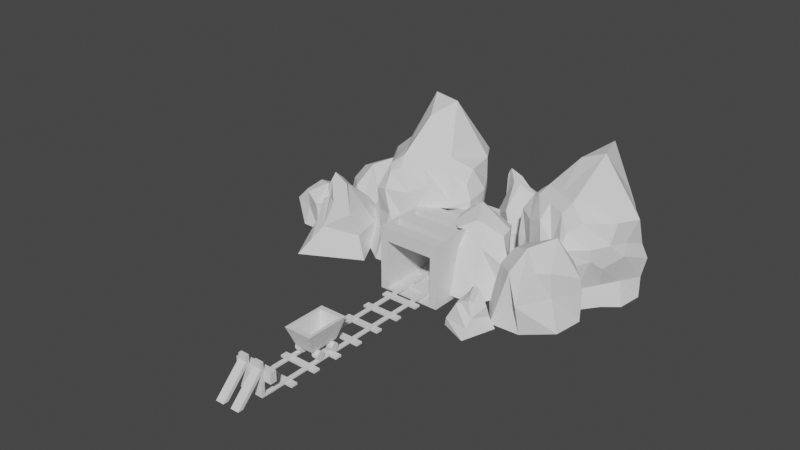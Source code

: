 # Source: Mine.blend  (saved by Blender 2.82.7; exported with 4.5.12 LTS)
import bpy
from mathutils import Matrix  # noqa: F401  (used for matrix-valued properties, if any)

bpy.ops.wm.read_factory_settings(use_empty=True)
scene = bpy.context.scene
scene.name = 'Scene'

# ---- collections
col_collection = bpy.data.collections.new('Collection'); scene.collection.children.link(col_collection)

# ---- world
world_world = bpy.data.worlds.new('World'); scene.world = world_world
world_world.use_nodes = True; world_world.node_tree.nodes.clear()
_N = world_world.node_tree.nodes; _L = world_world.node_tree.links
n0 = _N.new('ShaderNodeOutputWorld'); n0.name = 'World Output'; n0.location = (300, 300)
n1 = _N.new('ShaderNodeBackground'); n1.name = 'Background'; n1.location = (10, 300)
n1.inputs[0].default_value = (0.05088, 0.05088, 0.05088, 1.0)
_L.new(n1.outputs[0], n0.inputs[0])
n0.is_active_output = True
world_world.color = (0.05088, 0.05088, 0.05088)
world_world.use_sun_shadow = False
world_world.sun_shadow_jitter_overblur = 0.0

# ---- meshes
me_cube_001 = bpy.data.meshes.new('Cube.001')
me_cube_001.from_pydata([(-1.809, -1.369, -1.017), (-0.5167, -0.9703, 0.4801), (-1.379, 1.438, -0.9827), (-0.8213, 0.6993, 1.235), (1.677, -1.582, -1.0), (0.9297, -1.246, 1.373), (2.486, 1.425, -0.9534), (1.48, 1.119, 1.264), (-0.05607, 0.07229, 2.304), (0.1022, -0.5279, 3.328), (0.337, -0.00181, 2.851), (-0.07046, -0.5999, 2.944), (-0.4758, 0.5468, 1.422), (-0.008841, -0.712, 1.779), (0.665, 0.2753, 2.341), (0.6753, -0.6762, 2.798), (-0.3431, -0.4969, 2.47), (-0.2588, -0.3202, 1.794), (-1.163, -1.17, -0.2683), (-1.33, 1.36, -0.2565), (1.827, 1.661, 0.4611), (1.34, -1.174, 0.1784), (0.6712, -0.2946, 2.615), (1.299, 0.08389, 1.419), (1.76, 0.2069, -0.983), (1.907, 0.2281, 0.3482), (0.6016, 2.136, 0.436), (0.4974, 2.956, -0.9749), (0.2296, 0.3789, 1.99), (0.1408, 0.03517, 2.578), (0.6427, 0.8185, 1.877)], [], [(18, 1, 3, 19), (19, 3, 30, 26), (20, 7, 23, 25), (21, 5, 1, 18), (2, 27, 6, 24, 4, 0), (7, 30, 3, 1, 5, 23), (15, 5, 1, 13), (13, 1, 3, 12, 17), (9, 11, 16, 8), (9, 8, 29, 10), (12, 3, 30, 28), (10, 14, 22, 15, 9), (7, 23, 22, 14), (8, 12, 28, 29), (16, 17, 12, 8), (9, 15, 13, 11), (11, 13, 17, 16), (4, 21, 18, 0), (6, 20, 25, 24), (2, 19, 26, 27), (0, 18, 19, 2), (24, 25, 21, 4), (22, 23, 5, 15), (25, 23, 5, 21), (29, 28, 14, 10), (28, 30, 7, 14), (26, 30, 7, 20), (27, 26, 20, 6)])
_uv = me_cube_001.uv_layers.new(name='UVMap')
_uv.uv.foreach_set('vector', [0.5, 0.0, 0.625, 0.0, 0.625, 0.25, 0.5, 0.25, 0.5, 0.25, 0.625, 0.25, 0.625, 0.3918, 0.5, 0.3796, 0.5, 0.5, 0.625, 0.5, 0.625, 0.625, 0.5, 0.6358, 0.5, 0.75, 0.625, 0.75, 0.625, 1.0, 0.5, 1.0, 0.125, 0.5, 0.2464, 0.5, 0.375, 0.5, 0.375, 0.6221, 0.375, 0.75, 0.125, 0.75, 0.625, 0.5, 0.7332, 0.5, 0.875, 0.5, 0.875, 0.75, 0.625, 0.75, 0.625, 0.625, 0.2018, 0.1969, 0.1378, 0.2387, 0.02707, 0.1624, 0.1009, 0.123, 0.6877, 0.4074, 0.7599, 0.4327, 0.7765, 0.3888, 0.717, 0.3547, 0.717, 0.3547, 0.2239, 0.4208, 0.04183, 0.4356, 0.01969, 0.374, 0.08121, 0.2781, 0.3345, 0.02641, 0.3073, 0.09715, 0.1917, 0.07947, 0.1699, 0.02097, 0.8391, 0.2092, 0.8736, 0.1403, 0.987, 0.08186, 0.9561, 0.2186, 0.2018, 0.2953, 0.3125, 0.25, 0.3125, 0.3249, 0.3125, 0.375, 0.2018, 0.2953, 0.7311, 0.1783, 0.7311, 0.3033, 0.6523, 0.237, 0.6523, 0.1621, 0.07246, 0.8608, 0.09106, 0.9484, 0.1595, 0.9386, 0.1135, 0.8259, 0.8564, 0.1009, 0.7505, 0.155, 0.6989, 0.06152, 0.7579, 0.04429, 0.3257, 0.8831, 0.1981, 0.8527, 0.1471, 0.7879, 0.2506, 0.7888, 0.8391, 0.9031, 0.6915, 0.9499, 0.6226, 0.9179, 0.7604, 0.8416, 0.375, 0.75, 0.5, 0.75, 0.5, 1.0, 0.375, 1.0, 0.375, 0.5, 0.5, 0.5, 0.5, 0.6358, 0.375, 0.6221, 0.375, 0.25, 0.5, 0.25, 0.5, 0.3796, 0.375, 0.3714, 0.375, 0.0, 0.5, 0.0, 0.5, 0.25, 0.375, 0.25, 0.375, 0.6221, 0.5, 0.6358, 0.5, 0.75, 0.375, 0.75, 0.02734, 0.5631, 0.1061, 0.5754, 0.1061, 0.7004, 0.02734, 0.6133, 0.5, 0.6358, 0.625, 0.625, 0.625, 0.75, 0.5, 0.75, 0.7628, 0.3224, 0.9339, 0.3859, 0.94, 0.2918, 0.8022, 0.2461, 0.8427, 0.811, 0.9099, 0.908, 0.9782, 0.7648, 0.9219, 0.7842, 0.5, 0.3796, 0.625, 0.3918, 0.625, 0.5, 0.5, 0.5, 0.375, 0.3714, 0.5, 0.3796, 0.5, 0.5, 0.375, 0.5])
me_cube_001.use_remesh_fix_poles = True
me_cube_001.use_remesh_preserve_attributes = False
me_cube_001.use_mirror_vertex_groups = False
me_cube_001.update()
me_cube_003 = bpy.data.meshes.new('Cube.003')
me_cube_003.from_pydata([(0.3884, -0.1798, 0.3022), (-1.026, -1.013, -1.041), (-0.7496, -0.684, 0.8996), (-1.0, 1.0, -1.0), (-0.7514, 0.9543, 0.7445), (0.8941, -0.8046, 0.792), (1.0, 1.0, -1.0), (1.087, 0.8132, 0.6915), (-0.1537, 1.379, -1.095), (0.0, 1.0, 1.0), (-0.02127, -0.6904, 1.044), (-0.7127, -1.015, 0.07731), (-0.7653, 0.8935, 3.97e-08), (1.071, 1.071, -0.03545), (-0.02688, 1.147, -0.1659), (-1.255, 0.05453, -1.011), (-0.733, 0.1276, 0.9779), (1.131, 0.006854, -0.9535), (1.245, 0.1623, 1.016), (0.02446, -0.06154, 1.987), (0.0, 0.0, -1.0), (1.217, -0.09513, 0.01136), (-1.099, -0.03927, -1.116e-07), (-0.7992, 0.6739, 0.9091), (1.171, 0.485, -1.039), (-1.08, 0.5185, 0.0102), (-1.206, 0.4503, -0.9609), (1.245, 0.6623, 1.016), (0.0629, 0.6731, 2.259), (0.0, 0.5, -1.0), (1.244, 0.3898, 0.2206), (-1.248, -0.4714, -1.065), (1.0, -0.5, 1.0), (0.01618, -0.4814, 1.242), (0.0, -0.5, -1.0), (1.232, -0.3967, 0.246), (-0.7675, -0.4788, 1.015), (1.115, -0.4772, -0.9197), (-1.01, -0.5798, -0.05243), (-0.8746, 0.9246, -0.6627), (1.0, 1.0, -0.5), (0.05037, 1.165, -0.5629), (-0.8767, -0.9587, -0.4539), (-1.254, 0.1041, -0.453), (1.0, 0.0, -0.5), (1.0, 0.5, -0.5), (-1.122, 0.4695, -0.2491), (-1.0, -0.5, -0.5), (1.0, -0.5, -0.5), (-0.8364, -0.8803, 0.5875), (-0.8303, 0.9702, 0.3927), (1.088, 0.891, 0.3435), (1.0, -1.0, 0.5), (0.1086, -0.9779, 0.7614), (-0.03273, 1.078, 0.4207), (1.262, 0.01016, 0.5399), (-0.9743, -0.08377, 0.4414), (1.194, 0.4288, 0.5092), (-0.946, 0.5562, 0.294), (-1.035, -0.6609, 0.5008), (1.25, -0.4314, 0.5214), (-0.4639, 1.197, -1.033), (-0.5038, -0.6904, 1.044), (-0.4825, 1.0, 1.0), (-0.4648, -1.133, -1.146), (-0.4798, 1.095, 1.023e-07), (-0.4792, -0.9673, 0.04622), (-0.4825, 0.0, -1.0), (-0.4663, 0.01862, 1.242), (-0.4663, 0.5186, 1.242), (-0.4825, 0.5, -1.0), (-0.4825, -0.5, -1.0), (-0.4663, -0.4814, 1.242), (-0.5328, -1.077, -0.4386), (-0.5091, 1.18, -0.5), (-0.3586, 1.166, 0.3103), (-0.3123, -0.9829, 0.5826), (0.5, 1.0, 1.0), (0.405, 1.254, -1.092), (0.4787, -0.6904, 1.044), (0.4435, 1.148, 0.1314), (0.5629, 0.1731, 2.259), (0.5, 0.0, -1.0), (0.5, 0.5, -1.0), (0.4596, 0.812, 1.378), (0.5162, -0.4814, 1.242), (0.5481, 1.115, -0.4889), (0.5503, -0.9233, 0.4381), (0.3912, 1.162, 0.522), (1.0, -0.5473, -0.5), (0.8967, -0.4853, -0.9482), (0.5, -0.2469, -1.0), (1.088, -0.6003, -0.9386), (0.3884, -0.1798, -1.0), (1.141, -0.6323, 0.15), (1.141, -0.6323, 0.3022), (0.5004, -1.031, 0.3022), (1.0, -1.0, 0.3022), (-0.1269, -1.037, 0.3022), (-0.1486, -1.074, -0.1079), (0.05247, -1.047, 0.3022), (-0.2118, -1.179, -0.4486), (0.196, -0.5, -1.0), (0.02657, -0.782, -1.033), (-0.2034, -1.165, -1.115)], [], [(58, 23, 4, 50), (88, 77, 7, 51), (60, 32, 5, 52), (76, 62, 2, 49), (72, 36, 2, 62), (85, 33, 10, 79), (71, 34, 103, 104, 64), (87, 79, 10, 53), (75, 63, 9, 54), (74, 65, 14, 41), (73, 66, 11, 42), (48, 35, 94, 89), (86, 80, 13, 40), (46, 25, 12, 39), (47, 38, 22, 43), (45, 30, 21, 44), (70, 29, 20, 67), (84, 28, 19, 81), (69, 23, 16, 68), (83, 24, 17, 82), (57, 27, 18, 55), (59, 36, 16, 56), (51, 7, 27, 57), (78, 6, 24, 83), (63, 4, 23, 69), (77, 9, 28, 84), (61, 8, 29, 70), (40, 13, 30, 45), (43, 22, 25, 46), (56, 16, 23, 58), (49, 2, 36, 59), (42, 11, 38, 47), (44, 21, 35, 48), (67, 20, 34, 71), (81, 19, 33, 85), (68, 16, 36, 72), (82, 17, 37, 90, 91), (55, 18, 32, 60), (17, 44, 48, 37), (1, 42, 47, 31), (15, 43, 46, 26), (6, 40, 45, 24), (24, 45, 44, 17), (31, 47, 43, 15), (26, 46, 39, 3), (78, 86, 40, 6), (37, 48, 89, 92), (64, 73, 42, 1), (61, 74, 41, 8), (21, 55, 60, 35), (11, 49, 59, 38), (22, 56, 58, 25), (13, 51, 57, 30), (38, 59, 56, 22), (30, 57, 55, 21), (65, 75, 54, 14), (66, 76, 49, 11), (35, 60, 52, 97, 95, 94), (80, 88, 51, 13), (25, 58, 50, 12), (12, 50, 75, 65), (3, 39, 74, 61), (19, 68, 72, 33), (15, 67, 71, 31), (3, 61, 70, 26), (9, 63, 69, 28), (28, 69, 68, 19), (26, 70, 67, 15), (39, 12, 65, 74), (50, 4, 63, 75), (31, 71, 64, 1), (33, 72, 62, 10), (53, 10, 62, 76), (14, 54, 88, 80), (8, 41, 86, 78), (20, 82, 91, 93, 102, 34), (18, 81, 85, 32), (7, 77, 84, 27), (8, 78, 83, 29), (29, 83, 82, 20), (27, 84, 81, 18), (41, 14, 80, 86), (52, 5, 79, 87), (32, 85, 79, 5), (34, 102, 103), (54, 9, 77, 88), (100, 96, 87, 53), (98, 0, 95, 97, 96, 100), (92, 90, 37), (101, 99, 66, 73), (104, 101, 73, 64), (96, 97, 52, 87), (93, 0, 98, 99, 101, 104, 103, 102), (99, 98, 100, 53, 76, 66), (95, 0, 93, 91, 90, 92, 89, 94)])
_uv = me_cube_003.uv_layers.new(name='UVMap')
_uv.uv.foreach_set('vector', [0.5625, 0.1875, 0.625, 0.1875, 0.625, 0.25, 0.5625, 0.25, 0.5625, 0.4375, 0.625, 0.4375, 0.625, 0.5, 0.5625, 0.5, 0.5625, 0.6875, 0.625, 0.6875, 0.625, 0.75, 0.5625, 0.75, 0.5625, 0.9353, 0.625, 0.9353, 0.625, 1.0, 0.5625, 1.0, 0.8103, 0.6875, 0.875, 0.6875, 0.875, 0.75, 0.8103, 0.75, 0.6875, 0.6875, 0.75, 0.6875, 0.75, 0.75, 0.6875, 0.75, 0.1897, 0.6875, 0.25, 0.6875, 0.25, 0.7128, 0.2194, 0.75, 0.1897, 0.75, 0.5625, 0.8125, 0.625, 0.8125, 0.625, 0.875, 0.5625, 0.875, 0.5625, 0.3147, 0.625, 0.3147, 0.625, 0.375, 0.5625, 0.375, 0.4375, 0.3147, 0.5, 0.3147, 0.5, 0.375, 0.4375, 0.375, 0.4375, 0.9353, 0.5, 0.9353, 0.5, 1.0, 0.4375, 1.0, 0.4375, 0.6875, 0.5, 0.6875, 0.5, 0.7119, 0.4375, 0.6934, 0.4375, 0.4375, 0.5, 0.4375, 0.5, 0.5, 0.4375, 0.5, 0.4375, 0.1875, 0.5, 0.1875, 0.5, 0.25, 0.4375, 0.25, 0.4375, 0.0625, 0.5, 0.0625, 0.5, 0.125, 0.4375, 0.125, 0.4375, 0.5625, 0.5, 0.5625, 0.5, 0.625, 0.4375, 0.625, 0.1897, 0.5625, 0.25, 0.5625, 0.25, 0.625, 0.1897, 0.625, 0.6875, 0.5625, 0.75, 0.5625, 0.75, 0.625, 0.6875, 0.625, 0.8103, 0.5625, 0.875, 0.5625, 0.875, 0.625, 0.8103, 0.625, 0.3125, 0.5625, 0.375, 0.5625, 0.375, 0.625, 0.3125, 0.625, 0.5625, 0.5625, 0.625, 0.5625, 0.625, 0.625, 0.5625, 0.625, 0.5625, 0.0625, 0.625, 0.0625, 0.625, 0.125, 0.5625, 0.125, 0.5625, 0.5, 0.625, 0.5, 0.625, 0.5625, 0.5625, 0.5625, 0.3125, 0.5, 0.375, 0.5, 0.375, 0.5625, 0.3125, 0.5625, 0.8103, 0.5, 0.875, 0.5, 0.875, 0.5625, 0.8103, 0.5625, 0.6875, 0.5, 0.75, 0.5, 0.75, 0.5625, 0.6875, 0.5625, 0.1897, 0.5, 0.25, 0.5, 0.25, 0.5625, 0.1897, 0.5625, 0.4375, 0.5, 0.5, 0.5, 0.5, 0.5625, 0.4375, 0.5625, 0.4375, 0.125, 0.5, 0.125, 0.5, 0.1875, 0.4375, 0.1875, 0.5625, 0.125, 0.625, 0.125, 0.625, 0.1875, 0.5625, 0.1875, 0.5625, 0.0, 0.625, 0.0, 0.625, 0.0625, 0.5625, 0.0625, 0.4375, 0.0, 0.5, 0.0, 0.5, 0.0625, 0.4375, 0.0625, 0.4375, 0.625, 0.5, 0.625, 0.5, 0.6875, 0.4375, 0.6875, 0.1897, 0.625, 0.25, 0.625, 0.25, 0.6875, 0.1897, 0.6875, 0.6875, 0.625, 0.75, 0.625, 0.75, 0.6875, 0.6875, 0.6875, 0.8103, 0.625, 0.875, 0.625, 0.875, 0.6875, 0.8103, 0.6875, 0.3125, 0.625, 0.375, 0.625, 0.375, 0.6875, 0.3528, 0.6875, 0.3125, 0.6559, 0.5625, 0.625, 0.625, 0.625, 0.625, 0.6875, 0.5625, 0.6875, 0.375, 0.625, 0.4375, 0.625, 0.4375, 0.6875, 0.375, 0.6875, 0.375, 0.0, 0.4375, 0.0, 0.4375, 0.0625, 0.375, 0.0625, 0.375, 0.125, 0.4375, 0.125, 0.4375, 0.1875, 0.375, 0.1875, 0.375, 0.5, 0.4375, 0.5, 0.4375, 0.5625, 0.375, 0.5625, 0.375, 0.5625, 0.4375, 0.5625, 0.4375, 0.625, 0.375, 0.625, 0.375, 0.0625, 0.4375, 0.0625, 0.4375, 0.125, 0.375, 0.125, 0.375, 0.1875, 0.4375, 0.1875, 0.4375, 0.25, 0.375, 0.25, 0.375, 0.4375, 0.4375, 0.4375, 0.4375, 0.5, 0.375, 0.5, 0.375, 0.6875, 0.4375, 0.6875, 0.4375, 0.6934, 0.375, 0.7022, 0.375, 0.9353, 0.4375, 0.9353, 0.4375, 1.0, 0.375, 1.0, 0.375, 0.3147, 0.4375, 0.3147, 0.4375, 0.375, 0.375, 0.375, 0.5, 0.625, 0.5625, 0.625, 0.5625, 0.6875, 0.5, 0.6875, 0.5, 0.0, 0.5625, 0.0, 0.5625, 0.0625, 0.5, 0.0625, 0.5, 0.125, 0.5625, 0.125, 0.5625, 0.1875, 0.5, 0.1875, 0.5, 0.5, 0.5625, 0.5, 0.5625, 0.5625, 0.5, 0.5625, 0.5, 0.0625, 0.5625, 0.0625, 0.5625, 0.125, 0.5, 0.125, 0.5, 0.5625, 0.5625, 0.5625, 0.5625, 0.625, 0.5, 0.625, 0.5, 0.3147, 0.5625, 0.3147, 0.5625, 0.375, 0.5, 0.375, 0.5, 0.9353, 0.5625, 0.9353, 0.5625, 1.0, 0.5, 1.0, 0.5, 0.6875, 0.5625, 0.6875, 0.5625, 0.75, 0.5378, 0.75, 0.5252, 0.7113, 0.5, 0.7119, 0.5, 0.4375, 0.5625, 0.4375, 0.5625, 0.5, 0.5, 0.5, 0.5, 0.1875, 0.5625, 0.1875, 0.5625, 0.25, 0.5, 0.25, 0.5, 0.25, 0.5625, 0.25, 0.5625, 0.3147, 0.5, 0.3147, 0.375, 0.25, 0.4375, 0.25, 0.4375, 0.3147, 0.375, 0.3147, 0.75, 0.625, 0.8103, 0.625, 0.8103, 0.6875, 0.75, 0.6875, 0.125, 0.625, 0.1897, 0.625, 0.1897, 0.6875, 0.125, 0.6875, 0.125, 0.5, 0.1897, 0.5, 0.1897, 0.5625, 0.125, 0.5625, 0.75, 0.5, 0.8103, 0.5, 0.8103, 0.5625, 0.75, 0.5625, 0.75, 0.5625, 0.8103, 0.5625, 0.8103, 0.625, 0.75, 0.625, 0.125, 0.5625, 0.1897, 0.5625, 0.1897, 0.625, 0.125, 0.625, 0.4375, 0.25, 0.5, 0.25, 0.5, 0.3147, 0.4375, 0.3147, 0.5625, 0.25, 0.625, 0.25, 0.625, 0.3147, 0.5625, 0.3147, 0.125, 0.6875, 0.1897, 0.6875, 0.1897, 0.75, 0.125, 0.75, 0.75, 0.6875, 0.8103, 0.6875, 0.8103, 0.75, 0.75, 0.75, 0.5625, 0.875, 0.625, 0.875, 0.625, 0.9353, 0.5625, 0.9353, 0.5, 0.375, 0.5625, 0.375, 0.5625, 0.4375, 0.5, 0.4375, 0.375, 0.375, 0.4375, 0.375, 0.4375, 0.4375, 0.375, 0.4375, 0.25, 0.625, 0.3125, 0.625, 0.3125, 0.6559, 0.2986, 0.6475, 0.2745, 0.6875, 0.25, 0.6875, 0.625, 0.625, 0.6875, 0.625, 0.6875, 0.6875, 0.625, 0.6875, 0.625, 0.5, 0.6875, 0.5, 0.6875, 0.5625, 0.625, 0.5625, 0.25, 0.5, 0.3125, 0.5, 0.3125, 0.5625, 0.25, 0.5625, 0.25, 0.5625, 0.3125, 0.5625, 0.3125, 0.625, 0.25, 0.625, 0.625, 0.5625, 0.6875, 0.5625, 0.6875, 0.625, 0.625, 0.625, 0.4375, 0.375, 0.5, 0.375, 0.5, 0.4375, 0.4375, 0.4375, 0.5625, 0.75, 0.625, 0.75, 0.625, 0.8125, 0.5625, 0.8125, 0.625, 0.6875, 0.6875, 0.6875, 0.6875, 0.75, 0.625, 0.75, 0.25, 0.6875, 0.2745, 0.6875, 0.25, 0.7128, 0.5625, 0.375, 0.625, 0.375, 0.625, 0.4375, 0.5625, 0.4375, 0.5318, 0.875, 0.5268, 0.8125, 0.5625, 0.8125, 0.5625, 0.875, 0.875, 0.6158, 0.875, 0.5, 0.7233, 0.5, 0.7115, 0.5449, 0.7827, 0.5778, 0.8476, 0.6061, 0.375, 0.7022, 0.3528, 0.6875, 0.375, 0.6875, 0.4375, 0.8981, 0.5, 0.8932, 0.5, 0.9353, 0.4375, 0.9353, 0.375, 0.9056, 0.4375, 0.8981, 0.4375, 0.9353, 0.375, 0.9353, 0.5268, 0.8125, 0.5378, 0.75, 0.5625, 0.75, 0.5625, 0.8125, 0.4001, 0.25, 0.625, 0.25, 0.625, 0.1342, 0.5542, 0.1293, 0.4953, 0.1151, 0.3803, 0.117, 0.3944, 0.1687, 0.4001, 0.2068, 0.5, 0.8932, 0.5316, 0.8989, 0.5318, 0.875, 0.5625, 0.875, 0.5625, 0.9353, 0.5, 0.9353, 0.625, 0.4017, 0.625, 0.25, 0.4001, 0.25, 0.4001, 0.2725, 0.4091, 0.3524, 0.4107, 0.391, 0.4865, 0.3732, 0.5987, 0.4017])
me_cube_003.use_remesh_fix_poles = True
me_cube_003.use_remesh_preserve_attributes = False
me_cube_003.use_mirror_vertex_groups = False
me_cube_003.update()
me_cube_012 = bpy.data.meshes.new('Cube.012')
me_cube_012.from_pydata([(-0.4624, 0.8148, 0.9865), (1.0, -1.0, -1.0), (0.8598, -0.5001, 0.8311), (1.0, 1.0, -1.0), (1.027, 0.9017, 0.5004), (0.126, -1.505, -1.012), (0.06096, -0.3587, 1.253), (1.37, 0.05193, -1.0), (1.028, -0.07733, 0.8563), (0.1074, 0.5801, 1.435), (1.0, 1.0, 0.0), (1.104, -1.23, 0.04432), (0.2222, -1.019, 0.6567), (1.0, 0.0, 0.0), (0.2378, 1.243, -0.9611), (0.6408, 1.001, 0.5615), (0.5965, 1.028, 0.5471), (0.6408, 1.001, -0.986), (0.5732, 1.042, -0.2172), (-0.4419, 0.8249, 0.9743), (0.1599, 0.8867, 0.9743), (0.4971, 0.762, 0.9743), (-0.469, 0.8171, 0.9743), (-0.536, 0.6082, 0.9743), (-0.6902, 0.04231, 0.9743), (-0.5532, -0.4098, 0.9743), (-0.2705, -0.5154, 0.9743), (0.04013, 0.001522, -1.0), (0.004794, -0.05727, -1.0), (-0.6547, -1.155, -1.004), (-0.4727, -0.8518, 0.5327)], [], [(13, 8, 2, 11), (12, 6, 25, 26, 30), (9, 24, 25, 6), (8, 9, 6, 2), (11, 2, 6, 12), (4, 16, 15, 21, 20, 9, 8), (10, 4, 8, 13), (3, 10, 13, 7), (1, 11, 12, 5), (5, 12, 30, 29), (7, 13, 11, 1), (22, 23, 0), (21, 26, 25, 24, 23, 22, 19, 20), (26, 21, 15, 17, 27, 28, 29, 30), (18, 16, 4, 10), (14, 18, 10, 3), (28, 27, 7, 1, 5), (19, 22, 0), (27, 17, 14, 3, 7), (20, 19, 0, 23, 24, 9), (29, 28, 5), (17, 15, 16, 18, 14)])
_uv = me_cube_012.uv_layers.new(name='UVMap')
_uv.uv.foreach_set('vector', [0.5, 0.625, 0.625, 0.625, 0.625, 0.75, 0.5, 0.75, 0.5, 0.875, 0.625, 0.875, 0.625, 0.9868, 0.5955, 0.9377, 0.5, 0.97, 0.75, 0.625, 0.8659, 0.625, 0.8618, 0.75, 0.75, 0.75, 0.625, 0.625, 0.75, 0.625, 0.75, 0.75, 0.625, 0.75, 0.5, 0.75, 0.625, 0.75, 0.625, 0.875, 0.5, 0.875, 0.625, 0.5, 0.6903, 0.5, 0.684, 0.5029, 0.7083, 0.5629, 0.75, 0.5569, 0.75, 0.625, 0.625, 0.625, 0.5, 0.5, 0.625, 0.5, 0.625, 0.625, 0.5, 0.625, 0.375, 0.5, 0.5, 0.5, 0.5, 0.625, 0.375, 0.625, 0.375, 0.75, 0.5, 0.75, 0.5, 0.875, 0.375, 0.875, 0.375, 0.875, 0.5, 0.875, 0.5, 0.97, 0.375, 0.9617, 0.375, 0.625, 0.5, 0.625, 0.5, 0.75, 0.375, 0.75, 0.6235, 0.25, 0.625, 0.2183, 0.625, 0.25, 0.625, 0.5217, 0.625, 0.6374, 0.6594, 0.6416, 0.7, 0.617, 0.7184, 0.5732, 0.7242, 0.5566, 0.722, 0.555, 0.6659, 0.5268, 0.625, 0.6374, 0.625, 0.5217, 0.5772, 0.5, 0.3979, 0.5, 0.3963, 0.5905, 0.3962, 0.5959, 0.3959, 0.6953, 0.5738, 0.6678, 0.5, 0.4501, 0.625, 0.4347, 0.625, 0.5, 0.5, 0.5, 0.375, 0.4104, 0.5, 0.4501, 0.5, 0.5, 0.375, 0.5, 0.25, 0.6298, 0.2537, 0.625, 0.375, 0.625, 0.375, 0.75, 0.25, 0.75, 0.625, 0.2539, 0.6235, 0.25, 0.625, 0.25, 0.2537, 0.625, 0.3304, 0.5128, 0.2854, 0.5, 0.375, 0.5, 0.375, 0.625, 0.75, 0.5569, 0.8711, 0.5, 0.875, 0.5, 0.875, 0.5317, 0.8659, 0.625, 0.75, 0.625, 0.1633, 0.75, 0.25, 0.6298, 0.25, 0.75, 0.3979, 0.5, 0.5772, 0.5, 0.5755, 0.494, 0.487, 0.4909, 0.4008, 0.4455])
me_cube_012.use_remesh_fix_poles = True
me_cube_012.use_remesh_preserve_attributes = False
me_cube_012.use_mirror_vertex_groups = False
me_cube_012.update()
me_cube_014 = bpy.data.meshes.new('Cube.014')
me_cube_014.from_pydata([(-1.026, -1.013, -1.041), (-0.7496, -0.684, 0.8996), (-1.0, 1.0, -1.0), (-0.7514, 0.9543, 0.7445), (1.0, -1.0, -1.0), (0.8941, -0.8046, 0.792), (1.0, 1.0, -1.0), (1.087, 0.8132, 0.6915), (-0.1537, 1.379, -1.095), (0.0, 1.0, 1.0), (0.06572, -1.198, -1.082), (-0.02127, -0.6904, 1.044), (-0.7127, -1.015, 0.07731), (-0.7653, 0.8935, 3.97e-08), (1.071, 1.071, -0.03545), (1.0, -1.0, 0.0), (-0.005849, -1.119, -0.1745), (-0.02688, 1.147, -0.1659), (-1.255, 0.05453, -1.011), (-0.733, 0.1276, 0.9779), (1.131, 0.006854, -0.9535), (1.245, 0.1623, 1.016), (0.02446, -0.06154, 1.987), (0.0, 0.0, -1.0), (1.217, -0.09513, 0.01136), (-1.099, -0.03927, -1.116e-07), (-0.7992, 0.6739, 0.9091), (1.171, 0.485, -1.039), (-1.08, 0.5185, 0.0102), (-1.206, 0.4503, -0.9609), (1.245, 0.6623, 1.016), (0.0629, 0.6731, 2.259), (0.0, 0.5, -1.0), (1.244, 0.3898, 0.2206), (-1.248, -0.4714, -1.065), (1.0, -0.5, 1.0), (0.01618, -0.4814, 1.242), (0.0, -0.5, -1.0), (1.232, -0.3967, 0.246), (-0.7675, -0.4788, 1.015), (1.115, -0.4772, -0.9197), (-1.01, -0.5798, -0.05243), (-0.8746, 0.9246, -0.6627), (1.0, 1.0, -0.5), (1.0, -1.0, -0.5), (-0.01227, -1.242, -0.4549), (0.05037, 1.165, -0.5629), (-0.8767, -0.9587, -0.4539), (-1.254, 0.1041, -0.453), (1.0, 0.0, -0.5), (1.0, 0.5, -0.5), (-1.122, 0.4695, -0.2491), (-1.0, -0.5, -0.5), (1.0, -0.5, -0.5), (-0.8364, -0.8803, 0.5875), (-0.8303, 0.9702, 0.3927), (1.088, 0.891, 0.3435), (1.0, -1.0, 0.5), (0.1086, -0.9779, 0.7614), (-0.03273, 1.078, 0.4207), (1.262, 0.01016, 0.5399), (-0.9743, -0.08377, 0.4414), (1.194, 0.4288, 0.5092), (-0.946, 0.5562, 0.294), (-1.035, -0.6609, 0.5008), (1.25, -0.4314, 0.5214), (-0.4639, 1.197, -1.033), (-0.5038, -0.6904, 1.044), (-0.4825, 1.0, 1.0), (-0.4648, -1.133, -1.146), (-0.4798, 1.095, 1.023e-07), (-0.4792, -0.9673, 0.04622), (-0.4825, 0.0, -1.0), (-0.4663, 0.01862, 1.242), (-0.4663, 0.5186, 1.242), (-0.4825, 0.5, -1.0), (-0.4825, -0.5, -1.0), (-0.4663, -0.4814, 1.242), (-0.5328, -1.077, -0.4386), (-0.5091, 1.18, -0.5), (-0.3586, 1.166, 0.3103), (-0.3123, -0.9829, 0.5826), (0.5, 1.0, 1.0), (0.6106, -1.244, -1.0), (0.405, 1.254, -1.092), (0.4787, -0.6904, 1.044), (0.4629, -1.112, 0.2001), (0.4435, 1.148, 0.1314), (0.5629, 0.1731, 2.259), (0.5, 0.0, -1.0), (0.5, 0.5, -1.0), (0.4596, 0.812, 1.378), (0.5162, -0.4814, 1.242), (0.5, -0.5, -1.0), (0.5481, 1.115, -0.4889), (0.4431, -1.143, -0.5316), (0.5503, -0.9233, 0.4381), (0.3912, 1.162, 0.522)], [], [(63, 26, 3, 55), (97, 82, 7, 56), (65, 35, 5, 57), (81, 67, 1, 54), (93, 40, 4, 83), (77, 39, 1, 67), (92, 36, 11, 85), (76, 37, 10, 69), (96, 85, 11, 58), (80, 68, 9, 59), (79, 70, 17, 46), (95, 86, 16, 45), (78, 71, 12, 47), (53, 38, 15, 44), (94, 87, 14, 43), (51, 28, 13, 42), (52, 41, 25, 48), (50, 33, 24, 49), (75, 32, 23, 72), (91, 31, 22, 88), (74, 26, 19, 73), (90, 27, 20, 89), (62, 30, 21, 60), (64, 39, 19, 61), (56, 7, 30, 62), (84, 6, 27, 90), (68, 3, 26, 74), (82, 9, 31, 91), (66, 8, 32, 75), (43, 14, 33, 50), (48, 25, 28, 51), (61, 19, 26, 63), (54, 1, 39, 64), (47, 12, 41, 52), (49, 24, 38, 53), (72, 23, 37, 76), (88, 22, 36, 92), (73, 19, 39, 77), (89, 20, 40, 93), (60, 21, 35, 65), (20, 49, 53, 40), (0, 47, 52, 34), (18, 48, 51, 29), (6, 43, 50, 27), (27, 50, 49, 20), (34, 52, 48, 18), (29, 51, 42, 2), (84, 94, 43, 6), (40, 53, 44, 4), (69, 78, 47, 0), (83, 95, 45, 10), (66, 79, 46, 8), (24, 60, 65, 38), (12, 54, 64, 41), (25, 61, 63, 28), (14, 56, 62, 33), (41, 64, 61, 25), (33, 62, 60, 24), (70, 80, 59, 17), (86, 96, 58, 16), (71, 81, 54, 12), (38, 65, 57, 15), (87, 97, 56, 14), (28, 63, 55, 13), (16, 58, 81, 71), (13, 55, 80, 70), (2, 42, 79, 66), (10, 45, 78, 69), (22, 73, 77, 36), (18, 72, 76, 34), (2, 66, 75, 29), (9, 68, 74, 31), (31, 74, 73, 22), (29, 75, 72, 18), (45, 16, 71, 78), (42, 13, 70, 79), (55, 3, 68, 80), (34, 76, 69, 0), (36, 77, 67, 11), (58, 11, 67, 81), (17, 59, 97, 87), (15, 57, 96, 86), (4, 44, 95, 83), (8, 46, 94, 84), (23, 89, 93, 37), (21, 88, 92, 35), (7, 82, 91, 30), (8, 84, 90, 32), (32, 90, 89, 23), (30, 91, 88, 21), (46, 17, 87, 94), (44, 15, 86, 95), (57, 5, 85, 96), (35, 92, 85, 5), (37, 93, 83, 10), (59, 9, 82, 97)])
_uv = me_cube_014.uv_layers.new(name='UVMap')
_uv.uv.foreach_set('vector', [0.5625, 0.1875, 0.625, 0.1875, 0.625, 0.25, 0.5625, 0.25, 0.5625, 0.4375, 0.625, 0.4375, 0.625, 0.5, 0.5625, 0.5, 0.5625, 0.6875, 0.625, 0.6875, 0.625, 0.75, 0.5625, 0.75, 0.5625, 0.9353, 0.625, 0.9353, 0.625, 1.0, 0.5625, 1.0, 0.3125, 0.6875, 0.375, 0.6875, 0.375, 0.75, 0.3125, 0.75, 0.8103, 0.6875, 0.875, 0.6875, 0.875, 0.75, 0.8103, 0.75, 0.6875, 0.6875, 0.75, 0.6875, 0.75, 0.75, 0.6875, 0.75, 0.1897, 0.6875, 0.25, 0.6875, 0.25, 0.75, 0.1897, 0.75, 0.5625, 0.8125, 0.625, 0.8125, 0.625, 0.875, 0.5625, 0.875, 0.5625, 0.3147, 0.625, 0.3147, 0.625, 0.375, 0.5625, 0.375, 0.4375, 0.3147, 0.5, 0.3147, 0.5, 0.375, 0.4375, 0.375, 0.4375, 0.8125, 0.5, 0.8125, 0.5, 0.875, 0.4375, 0.875, 0.4375, 0.9353, 0.5, 0.9353, 0.5, 1.0, 0.4375, 1.0, 0.4375, 0.6875, 0.5, 0.6875, 0.5, 0.75, 0.4375, 0.75, 0.4375, 0.4375, 0.5, 0.4375, 0.5, 0.5, 0.4375, 0.5, 0.4375, 0.1875, 0.5, 0.1875, 0.5, 0.25, 0.4375, 0.25, 0.4375, 0.0625, 0.5, 0.0625, 0.5, 0.125, 0.4375, 0.125, 0.4375, 0.5625, 0.5, 0.5625, 0.5, 0.625, 0.4375, 0.625, 0.1897, 0.5625, 0.25, 0.5625, 0.25, 0.625, 0.1897, 0.625, 0.6875, 0.5625, 0.75, 0.5625, 0.75, 0.625, 0.6875, 0.625, 0.8103, 0.5625, 0.875, 0.5625, 0.875, 0.625, 0.8103, 0.625, 0.3125, 0.5625, 0.375, 0.5625, 0.375, 0.625, 0.3125, 0.625, 0.5625, 0.5625, 0.625, 0.5625, 0.625, 0.625, 0.5625, 0.625, 0.5625, 0.0625, 0.625, 0.0625, 0.625, 0.125, 0.5625, 0.125, 0.5625, 0.5, 0.625, 0.5, 0.625, 0.5625, 0.5625, 0.5625, 0.3125, 0.5, 0.375, 0.5, 0.375, 0.5625, 0.3125, 0.5625, 0.8103, 0.5, 0.875, 0.5, 0.875, 0.5625, 0.8103, 0.5625, 0.6875, 0.5, 0.75, 0.5, 0.75, 0.5625, 0.6875, 0.5625, 0.1897, 0.5, 0.25, 0.5, 0.25, 0.5625, 0.1897, 0.5625, 0.4375, 0.5, 0.5, 0.5, 0.5, 0.5625, 0.4375, 0.5625, 0.4375, 0.125, 0.5, 0.125, 0.5, 0.1875, 0.4375, 0.1875, 0.5625, 0.125, 0.625, 0.125, 0.625, 0.1875, 0.5625, 0.1875, 0.5625, 0.0, 0.625, 0.0, 0.625, 0.0625, 0.5625, 0.0625, 0.4375, 0.0, 0.5, 0.0, 0.5, 0.0625, 0.4375, 0.0625, 0.4375, 0.625, 0.5, 0.625, 0.5, 0.6875, 0.4375, 0.6875, 0.1897, 0.625, 0.25, 0.625, 0.25, 0.6875, 0.1897, 0.6875, 0.6875, 0.625, 0.75, 0.625, 0.75, 0.6875, 0.6875, 0.6875, 0.8103, 0.625, 0.875, 0.625, 0.875, 0.6875, 0.8103, 0.6875, 0.3125, 0.625, 0.375, 0.625, 0.375, 0.6875, 0.3125, 0.6875, 0.5625, 0.625, 0.625, 0.625, 0.625, 0.6875, 0.5625, 0.6875, 0.375, 0.625, 0.4375, 0.625, 0.4375, 0.6875, 0.375, 0.6875, 0.375, 0.0, 0.4375, 0.0, 0.4375, 0.0625, 0.375, 0.0625, 0.375, 0.125, 0.4375, 0.125, 0.4375, 0.1875, 0.375, 0.1875, 0.375, 0.5, 0.4375, 0.5, 0.4375, 0.5625, 0.375, 0.5625, 0.375, 0.5625, 0.4375, 0.5625, 0.4375, 0.625, 0.375, 0.625, 0.375, 0.0625, 0.4375, 0.0625, 0.4375, 0.125, 0.375, 0.125, 0.375, 0.1875, 0.4375, 0.1875, 0.4375, 0.25, 0.375, 0.25, 0.375, 0.4375, 0.4375, 0.4375, 0.4375, 0.5, 0.375, 0.5, 0.375, 0.6875, 0.4375, 0.6875, 0.4375, 0.75, 0.375, 0.75, 0.375, 0.9353, 0.4375, 0.9353, 0.4375, 1.0, 0.375, 1.0, 0.375, 0.8125, 0.4375, 0.8125, 0.4375, 0.875, 0.375, 0.875, 0.375, 0.3147, 0.4375, 0.3147, 0.4375, 0.375, 0.375, 0.375, 0.5, 0.625, 0.5625, 0.625, 0.5625, 0.6875, 0.5, 0.6875, 0.5, 0.0, 0.5625, 0.0, 0.5625, 0.0625, 0.5, 0.0625, 0.5, 0.125, 0.5625, 0.125, 0.5625, 0.1875, 0.5, 0.1875, 0.5, 0.5, 0.5625, 0.5, 0.5625, 0.5625, 0.5, 0.5625, 0.5, 0.0625, 0.5625, 0.0625, 0.5625, 0.125, 0.5, 0.125, 0.5, 0.5625, 0.5625, 0.5625, 0.5625, 0.625, 0.5, 0.625, 0.5, 0.3147, 0.5625, 0.3147, 0.5625, 0.375, 0.5, 0.375, 0.5, 0.8125, 0.5625, 0.8125, 0.5625, 0.875, 0.5, 0.875, 0.5, 0.9353, 0.5625, 0.9353, 0.5625, 1.0, 0.5, 1.0, 0.5, 0.6875, 0.5625, 0.6875, 0.5625, 0.75, 0.5, 0.75, 0.5, 0.4375, 0.5625, 0.4375, 0.5625, 0.5, 0.5, 0.5, 0.5, 0.1875, 0.5625, 0.1875, 0.5625, 0.25, 0.5, 0.25, 0.5, 0.875, 0.5625, 0.875, 0.5625, 0.9353, 0.5, 0.9353, 0.5, 0.25, 0.5625, 0.25, 0.5625, 0.3147, 0.5, 0.3147, 0.375, 0.25, 0.4375, 0.25, 0.4375, 0.3147, 0.375, 0.3147, 0.375, 0.875, 0.4375, 0.875, 0.4375, 0.9353, 0.375, 0.9353, 0.75, 0.625, 0.8103, 0.625, 0.8103, 0.6875, 0.75, 0.6875, 0.125, 0.625, 0.1897, 0.625, 0.1897, 0.6875, 0.125, 0.6875, 0.125, 0.5, 0.1897, 0.5, 0.1897, 0.5625, 0.125, 0.5625, 0.75, 0.5, 0.8103, 0.5, 0.8103, 0.5625, 0.75, 0.5625, 0.75, 0.5625, 0.8103, 0.5625, 0.8103, 0.625, 0.75, 0.625, 0.125, 0.5625, 0.1897, 0.5625, 0.1897, 0.625, 0.125, 0.625, 0.4375, 0.875, 0.5, 0.875, 0.5, 0.9353, 0.4375, 0.9353, 0.4375, 0.25, 0.5, 0.25, 0.5, 0.3147, 0.4375, 0.3147, 0.5625, 0.25, 0.625, 0.25, 0.625, 0.3147, 0.5625, 0.3147, 0.125, 0.6875, 0.1897, 0.6875, 0.1897, 0.75, 0.125, 0.75, 0.75, 0.6875, 0.8103, 0.6875, 0.8103, 0.75, 0.75, 0.75, 0.5625, 0.875, 0.625, 0.875, 0.625, 0.9353, 0.5625, 0.9353, 0.5, 0.375, 0.5625, 0.375, 0.5625, 0.4375, 0.5, 0.4375, 0.5, 0.75, 0.5625, 0.75, 0.5625, 0.8125, 0.5, 0.8125, 0.375, 0.75, 0.4375, 0.75, 0.4375, 0.8125, 0.375, 0.8125, 0.375, 0.375, 0.4375, 0.375, 0.4375, 0.4375, 0.375, 0.4375, 0.25, 0.625, 0.3125, 0.625, 0.3125, 0.6875, 0.25, 0.6875, 0.625, 0.625, 0.6875, 0.625, 0.6875, 0.6875, 0.625, 0.6875, 0.625, 0.5, 0.6875, 0.5, 0.6875, 0.5625, 0.625, 0.5625, 0.25, 0.5, 0.3125, 0.5, 0.3125, 0.5625, 0.25, 0.5625, 0.25, 0.5625, 0.3125, 0.5625, 0.3125, 0.625, 0.25, 0.625, 0.625, 0.5625, 0.6875, 0.5625, 0.6875, 0.625, 0.625, 0.625, 0.4375, 0.375, 0.5, 0.375, 0.5, 0.4375, 0.4375, 0.4375, 0.4375, 0.75, 0.5, 0.75, 0.5, 0.8125, 0.4375, 0.8125, 0.5625, 0.75, 0.625, 0.75, 0.625, 0.8125, 0.5625, 0.8125, 0.625, 0.6875, 0.6875, 0.6875, 0.6875, 0.75, 0.625, 0.75, 0.25, 0.6875, 0.3125, 0.6875, 0.3125, 0.75, 0.25, 0.75, 0.5625, 0.375, 0.625, 0.375, 0.625, 0.4375, 0.5625, 0.4375])
me_cube_014.use_remesh_fix_poles = True
me_cube_014.use_remesh_preserve_attributes = False
me_cube_014.use_mirror_vertex_groups = False
me_cube_014.update()
me_cube_013 = bpy.data.meshes.new('Cube.013')
me_cube_013.from_pydata([(-1.0, -1.0, -1.0), (-0.6255, -0.4158, 0.9415), (-1.0, 1.0, -1.0), (-0.4624, 0.8148, 0.9865), (1.0, -1.0, -1.0), (0.8598, -0.5001, 0.8311), (1.0, 1.0, -1.0), (1.027, 0.9017, 0.5004), (-0.06291, 1.339, -0.9457), (0.2037, 1.143, 0.5897), (0.126, -1.505, -1.012), (0.06096, -0.3587, 1.253), (-1.419, -0.171, -1.055), (-0.7526, 0.0002873, 0.9383), (1.37, 0.05193, -1.0), (1.028, -0.07733, 0.8563), (0.1074, 0.5801, 1.435), (0.0, 0.0, -1.0), (-0.692, -0.799, 0.4936), (-1.0, 1.0, 0.0), (1.0, 1.0, 0.0), (1.104, -1.23, 0.04432), (0.2222, -1.019, 0.6567), (-0.06968, 1.105, -0.5443), (1.0, 0.0, 0.0), (-1.219, 0.2839, 0.3481)], [], [(25, 13, 3, 19), (23, 9, 7, 20), (24, 15, 5, 21), (22, 11, 1, 18), (17, 14, 4, 10), (16, 13, 1, 11), (15, 16, 11, 5), (12, 17, 10, 0), (21, 5, 11, 22), (19, 3, 9, 23), (2, 8, 17, 12), (7, 9, 16, 15), (9, 3, 13, 16), (8, 6, 14, 17), (20, 7, 15, 24), (18, 1, 13, 25), (0, 18, 25, 12), (6, 20, 24, 14), (2, 19, 23, 8), (4, 21, 22, 10), (10, 22, 18, 0), (14, 24, 21, 4), (8, 23, 20, 6), (12, 25, 19, 2)])
_uv = me_cube_013.uv_layers.new(name='UVMap')
_uv.uv.foreach_set('vector', [0.5, 0.125, 0.625, 0.125, 0.625, 0.25, 0.5, 0.25, 0.5, 0.375, 0.625, 0.375, 0.625, 0.5, 0.5, 0.5, 0.5, 0.625, 0.625, 0.625, 0.625, 0.75, 0.5, 0.75, 0.5, 0.875, 0.625, 0.875, 0.625, 1.0, 0.5, 1.0, 0.25, 0.625, 0.375, 0.625, 0.375, 0.75, 0.25, 0.75, 0.75, 0.625, 0.875, 0.625, 0.875, 0.75, 0.75, 0.75, 0.625, 0.625, 0.75, 0.625, 0.75, 0.75, 0.625, 0.75, 0.125, 0.625, 0.25, 0.625, 0.25, 0.75, 0.125, 0.75, 0.5, 0.75, 0.625, 0.75, 0.625, 0.875, 0.5, 0.875, 0.5, 0.25, 0.625, 0.25, 0.625, 0.375, 0.5, 0.375, 0.125, 0.5, 0.25, 0.5, 0.25, 0.625, 0.125, 0.625, 0.625, 0.5, 0.75, 0.5, 0.75, 0.625, 0.625, 0.625, 0.75, 0.5, 0.875, 0.5, 0.875, 0.625, 0.75, 0.625, 0.25, 0.5, 0.375, 0.5, 0.375, 0.625, 0.25, 0.625, 0.5, 0.5, 0.625, 0.5, 0.625, 0.625, 0.5, 0.625, 0.5, 0.0, 0.625, 0.0, 0.625, 0.125, 0.5, 0.125, 0.375, 0.0, 0.5, 0.0, 0.5, 0.125, 0.375, 0.125, 0.375, 0.5, 0.5, 0.5, 0.5, 0.625, 0.375, 0.625, 0.375, 0.25, 0.5, 0.25, 0.5, 0.375, 0.375, 0.375, 0.375, 0.75, 0.5, 0.75, 0.5, 0.875, 0.375, 0.875, 0.375, 0.875, 0.5, 0.875, 0.5, 1.0, 0.375, 1.0, 0.375, 0.625, 0.5, 0.625, 0.5, 0.75, 0.375, 0.75, 0.375, 0.375, 0.5, 0.375, 0.5, 0.5, 0.375, 0.5, 0.375, 0.125, 0.5, 0.125, 0.5, 0.25, 0.375, 0.25])
me_cube_013.use_remesh_fix_poles = True
me_cube_013.use_remesh_preserve_attributes = False
me_cube_013.use_mirror_vertex_groups = False
me_cube_013.update()
me_cube_016 = bpy.data.meshes.new('Cube.016')
me_cube_016.from_pydata([(-1.0, -1.0, -1.0), (-0.6255, -0.4158, 0.9415), (-1.0, 1.0, -1.0), (-0.4624, 0.8148, 0.9865), (1.0, -1.0, -1.0), (0.8598, -0.5001, 0.8311), (1.0, 1.0, -1.0), (1.027, 0.9017, 0.5004), (-0.06291, 1.339, -0.9457), (0.2037, 1.143, 0.5897), (0.126, -1.505, -1.012), (0.06096, -0.3587, 1.253), (-1.419, -0.171, -1.055), (-0.7526, 0.0002873, 0.9383), (1.37, 0.05193, -1.0), (1.028, -0.07733, 0.8563), (0.1074, 0.5801, 1.435), (0.0, 0.0, -1.0), (-0.692, -0.799, 0.4936), (-1.0, 1.0, 0.0), (1.0, 1.0, 0.0), (1.104, -1.23, 0.04432), (0.2222, -1.019, 0.6567), (-0.06968, 1.105, -0.5443), (1.0, 0.0, 0.0), (-1.219, 0.2839, 0.3481)], [], [(25, 13, 3, 19), (23, 9, 7, 20), (24, 15, 5, 21), (22, 11, 1, 18), (17, 14, 4, 10), (16, 13, 1, 11), (15, 16, 11, 5), (12, 17, 10, 0), (21, 5, 11, 22), (19, 3, 9, 23), (2, 8, 17, 12), (7, 9, 16, 15), (9, 3, 13, 16), (8, 6, 14, 17), (20, 7, 15, 24), (18, 1, 13, 25), (0, 18, 25, 12), (6, 20, 24, 14), (2, 19, 23, 8), (4, 21, 22, 10), (10, 22, 18, 0), (14, 24, 21, 4), (8, 23, 20, 6), (12, 25, 19, 2)])
_uv = me_cube_016.uv_layers.new(name='UVMap')
_uv.uv.foreach_set('vector', [0.5, 0.125, 0.625, 0.125, 0.625, 0.25, 0.5, 0.25, 0.5, 0.375, 0.625, 0.375, 0.625, 0.5, 0.5, 0.5, 0.5, 0.625, 0.625, 0.625, 0.625, 0.75, 0.5, 0.75, 0.5, 0.875, 0.625, 0.875, 0.625, 1.0, 0.5, 1.0, 0.25, 0.625, 0.375, 0.625, 0.375, 0.75, 0.25, 0.75, 0.75, 0.625, 0.875, 0.625, 0.875, 0.75, 0.75, 0.75, 0.625, 0.625, 0.75, 0.625, 0.75, 0.75, 0.625, 0.75, 0.125, 0.625, 0.25, 0.625, 0.25, 0.75, 0.125, 0.75, 0.5, 0.75, 0.625, 0.75, 0.625, 0.875, 0.5, 0.875, 0.5, 0.25, 0.625, 0.25, 0.625, 0.375, 0.5, 0.375, 0.125, 0.5, 0.25, 0.5, 0.25, 0.625, 0.125, 0.625, 0.625, 0.5, 0.75, 0.5, 0.75, 0.625, 0.625, 0.625, 0.75, 0.5, 0.875, 0.5, 0.875, 0.625, 0.75, 0.625, 0.25, 0.5, 0.375, 0.5, 0.375, 0.625, 0.25, 0.625, 0.5, 0.5, 0.625, 0.5, 0.625, 0.625, 0.5, 0.625, 0.5, 0.0, 0.625, 0.0, 0.625, 0.125, 0.5, 0.125, 0.375, 0.0, 0.5, 0.0, 0.5, 0.125, 0.375, 0.125, 0.375, 0.5, 0.5, 0.5, 0.5, 0.625, 0.375, 0.625, 0.375, 0.25, 0.5, 0.25, 0.5, 0.375, 0.375, 0.375, 0.375, 0.75, 0.5, 0.75, 0.5, 0.875, 0.375, 0.875, 0.375, 0.875, 0.5, 0.875, 0.5, 1.0, 0.375, 1.0, 0.375, 0.625, 0.5, 0.625, 0.5, 0.75, 0.375, 0.75, 0.375, 0.375, 0.5, 0.375, 0.5, 0.5, 0.375, 0.5, 0.375, 0.125, 0.5, 0.125, 0.5, 0.25, 0.375, 0.25])
me_cube_016.use_remesh_fix_poles = True
me_cube_016.use_remesh_preserve_attributes = False
me_cube_016.use_mirror_vertex_groups = False
me_cube_016.update()
me_cube_018 = bpy.data.meshes.new('Cube.018')
me_cube_018.from_pydata([(-1.0, -1.0, -1.0), (-0.6255, -0.4158, 0.9415), (-1.0, 1.0, -1.0), (-0.4624, 0.8148, 0.9865), (1.0, -1.0, -1.0), (0.8598, -0.5001, 0.8311), (1.0, 1.0, -1.0), (1.027, 0.9017, 0.5004), (-0.06291, 1.339, -0.9457), (0.2037, 1.143, 0.5897), (0.126, -1.505, -1.012), (0.06096, -0.3587, 1.253), (-1.419, -0.171, -1.055), (-0.7526, 0.0002873, 0.9383), (1.37, 0.05193, -1.0), (1.028, -0.07733, 0.8563), (0.1074, 0.5801, 1.435), (0.0, 0.0, -1.0), (-0.692, -0.799, 0.4936), (-1.0, 1.0, 0.0), (1.0, 1.0, 0.0), (1.104, -1.23, 0.04432), (0.2222, -1.019, 0.6567), (-0.06968, 1.105, -0.5443), (1.0, 0.0, 0.0), (-1.219, 0.2839, 0.3481)], [], [(25, 13, 3, 19), (23, 9, 7, 20), (24, 15, 5, 21), (22, 11, 1, 18), (17, 14, 4, 10), (16, 13, 1, 11), (15, 16, 11, 5), (12, 17, 10, 0), (21, 5, 11, 22), (19, 3, 9, 23), (2, 8, 17, 12), (7, 9, 16, 15), (9, 3, 13, 16), (8, 6, 14, 17), (20, 7, 15, 24), (18, 1, 13, 25), (0, 18, 25, 12), (6, 20, 24, 14), (2, 19, 23, 8), (4, 21, 22, 10), (10, 22, 18, 0), (14, 24, 21, 4), (8, 23, 20, 6), (12, 25, 19, 2)])
_uv = me_cube_018.uv_layers.new(name='UVMap')
_uv.uv.foreach_set('vector', [0.5, 0.125, 0.625, 0.125, 0.625, 0.25, 0.5, 0.25, 0.5, 0.375, 0.625, 0.375, 0.625, 0.5, 0.5, 0.5, 0.5, 0.625, 0.625, 0.625, 0.625, 0.75, 0.5, 0.75, 0.5, 0.875, 0.625, 0.875, 0.625, 1.0, 0.5, 1.0, 0.25, 0.625, 0.375, 0.625, 0.375, 0.75, 0.25, 0.75, 0.75, 0.625, 0.875, 0.625, 0.875, 0.75, 0.75, 0.75, 0.625, 0.625, 0.75, 0.625, 0.75, 0.75, 0.625, 0.75, 0.125, 0.625, 0.25, 0.625, 0.25, 0.75, 0.125, 0.75, 0.5, 0.75, 0.625, 0.75, 0.625, 0.875, 0.5, 0.875, 0.5, 0.25, 0.625, 0.25, 0.625, 0.375, 0.5, 0.375, 0.125, 0.5, 0.25, 0.5, 0.25, 0.625, 0.125, 0.625, 0.625, 0.5, 0.75, 0.5, 0.75, 0.625, 0.625, 0.625, 0.75, 0.5, 0.875, 0.5, 0.875, 0.625, 0.75, 0.625, 0.25, 0.5, 0.375, 0.5, 0.375, 0.625, 0.25, 0.625, 0.5, 0.5, 0.625, 0.5, 0.625, 0.625, 0.5, 0.625, 0.5, 0.0, 0.625, 0.0, 0.625, 0.125, 0.5, 0.125, 0.375, 0.0, 0.5, 0.0, 0.5, 0.125, 0.375, 0.125, 0.375, 0.5, 0.5, 0.5, 0.5, 0.625, 0.375, 0.625, 0.375, 0.25, 0.5, 0.25, 0.5, 0.375, 0.375, 0.375, 0.375, 0.75, 0.5, 0.75, 0.5, 0.875, 0.375, 0.875, 0.375, 0.875, 0.5, 0.875, 0.5, 1.0, 0.375, 1.0, 0.375, 0.625, 0.5, 0.625, 0.5, 0.75, 0.375, 0.75, 0.375, 0.375, 0.5, 0.375, 0.5, 0.5, 0.375, 0.5, 0.375, 0.125, 0.5, 0.125, 0.5, 0.25, 0.375, 0.25])
me_cube_018.use_remesh_fix_poles = True
me_cube_018.use_remesh_preserve_attributes = False
me_cube_018.use_mirror_vertex_groups = False
me_cube_018.update()
me_cube_020 = bpy.data.meshes.new('Cube.020')
me_cube_020.from_pydata([(0.8984, 0.3067, 0.5216), (-0.8984, 0.3067, 0.5216), (0.8984, 0.5198, 0.5216), (-0.8984, 0.5198, 0.5216), (0.8984, -0.2263, 0.5216), (-0.8984, -0.2263, 0.5216), (0.8984, -0.01313, 0.5216), (-0.8984, -0.01313, 0.5216), (0.8984, -0.7593, 0.5216), (-0.8984, -0.7593, 0.5216), (0.8984, -0.5461, 0.5216), (-0.8984, -0.5461, 0.5216), (-0.7657, 0.9164, -0.952), (-0.7657, 0.9164, 0.5794), (0.7657, 0.9164, -0.952), (0.7657, 0.9164, 0.5794), (-1.0, -1.0, -1.0), (-1.0, -1.0, 1.0), (-1.0, 1.0, -1.0), (-1.0, 1.0, 1.0), (1.0, -1.0, -1.0), (1.0, -1.0, 1.0), (1.0, 1.0, -1.0), (1.0, 1.0, 1.0), (0.7657, -1.0, -0.952), (0.7657, -1.0, 0.5794), (-0.7657, -1.0, 0.5794), (-0.7657, -1.0, -0.952), (0.8984, 0.5198, 1.0), (0.7657, 0.5198, 0.5794), (0.7657, 0.5198, 0.5216), (-0.7657, 0.5198, 0.5216), (0.7657, 0.3067, 0.5216), (-0.7657, 0.3067, 0.5216), (0.8984, 0.3067, 1.0), (-0.8984, 0.3067, 1.0), (0.8984, -0.2263, 1.0), (0.7657, -0.01313, 0.5216), (-0.7657, -0.01313, 0.5216), (-0.8984, 0.5198, 1.0), (-0.7657, 0.5198, 0.5794), (0.7657, 0.3067, 0.5794), (-0.7657, 0.3067, 0.5794), (-0.8984, -0.2263, 1.0), (-0.7657, -0.2263, 0.5794), (0.7657, -0.2263, 0.5216), (0.7657, -0.2263, 0.5794), (-0.7657, -0.2263, 0.5216), (0.8984, -0.01313, 1.0), (0.7657, -0.01313, 0.5794), (-0.8984, -0.01313, 1.0), (-0.7657, -0.01313, 0.5794), (0.8984, -0.5461, 1.0), (0.7657, -0.5461, 0.5794), (-0.8984, -0.5461, 1.0), (0.7657, -0.5461, 0.5216), (-0.7657, -0.5461, 0.5794), (-0.7657, -0.5461, 0.5216), (-0.8984, -0.7593, 1.0), (-0.7657, -0.7593, 0.5794), (0.8984, -0.7593, 1.0), (0.7657, -0.7593, 0.5216), (-0.7657, -0.7593, 0.5216), (0.7657, -0.7593, 0.5794)], [], [(0, 32, 41, 42, 33, 1, 35, 34), (1, 3, 39, 35), (3, 31, 40, 29, 30, 2, 28, 39), (2, 0, 34, 28), (1, 33, 31, 3), (4, 45, 46, 44, 47, 5, 43, 36), (5, 7, 50, 43), (7, 38, 51, 49, 37, 6, 48, 50), (6, 4, 36, 48), (5, 47, 38, 7), (8, 61, 63, 59, 62, 9, 58, 60), (9, 11, 54, 58), (11, 57, 56, 53, 55, 10, 52, 54), (10, 8, 60, 52), (9, 62, 57, 11), (12, 14, 15, 13), (14, 24, 25, 63, 61, 55, 53, 46, 45, 37, 49, 41, 32, 30, 29, 15), (12, 27, 24, 14), (15, 29, 40, 13), (16, 17, 19, 18), (18, 19, 23, 22), (22, 23, 21, 20), (20, 21, 25, 24, 27, 16), (18, 22, 20, 16), (23, 28, 34, 35, 19, 17, 50, 48, 36, 21), (27, 12, 13, 40, 31, 33, 42, 51, 38, 47, 44, 56, 57, 62, 59, 26), (16, 27, 26, 25, 21, 17), (45, 4, 6, 37), (61, 8, 10, 55), (32, 0, 2, 30), (21, 36, 43, 50, 17, 58, 54, 52), (52, 60, 58, 17, 21), (19, 35, 39, 28, 23), (42, 41, 49, 51), (44, 46, 53, 56), (59, 63, 25, 26)])
_uv = me_cube_020.uv_layers.new(name='UVMap')
_uv.uv.foreach_set('vector', [0.375, 0.0, 0.375, 0.01846, 0.4042, 0.01846, 0.4042, 0.2315, 0.375, 0.2315, 0.375, 0.25, 0.6168, 0.25, 0.6168, 0.0, 0.375, 0.25, 0.375, 0.5, 0.6168, 0.5, 0.6168, 0.25, 0.375, 0.5, 0.375, 0.5185, 0.4042, 0.5185, 0.4042, 0.7315, 0.375, 0.7315, 0.375, 0.75, 0.6168, 0.75, 0.6168, 0.5, 0.375, 0.75, 0.375, 1.0, 0.6168, 1.0, 0.6168, 0.75, 0.125, 0.5, 0.125, 0.5185, 0.375, 0.5185, 0.375, 0.5, 0.375, 0.0, 0.375, 0.01846, 0.4042, 0.01846, 0.4042, 0.2315, 0.375, 0.2315, 0.375, 0.25, 0.6168, 0.25, 0.6168, 0.0, 0.375, 0.25, 0.375, 0.5, 0.6168, 0.5, 0.6168, 0.25, 0.375, 0.5, 0.375, 0.5185, 0.4042, 0.5185, 0.4042, 0.7315, 0.375, 0.7315, 0.375, 0.75, 0.6168, 0.75, 0.6168, 0.5, 0.375, 0.75, 0.375, 1.0, 0.6168, 1.0, 0.6168, 0.75, 0.125, 0.5, 0.125, 0.5185, 0.375, 0.5185, 0.375, 0.5, 0.375, 0.0, 0.375, 0.01846, 0.4042, 0.01846, 0.4042, 0.2315, 0.375, 0.2315, 0.375, 0.25, 0.6168, 0.25, 0.6168, 0.0, 0.375, 0.25, 0.375, 0.5, 0.6168, 0.5, 0.6168, 0.25, 0.375, 0.5, 0.375, 0.5185, 0.4042, 0.5185, 0.4042, 0.7315, 0.375, 0.7315, 0.375, 0.75, 0.6168, 0.75, 0.6168, 0.5, 0.375, 0.75, 0.375, 1.0, 0.6168, 1.0, 0.6168, 0.75, 0.125, 0.5, 0.125, 0.5185, 0.375, 0.5185, 0.375, 0.5, 0.375, 0.25, 0.375, 0.5, 0.625, 0.5, 0.625, 0.25, 0.375, 0.5, 0.375, 0.7145, 0.625, 0.7145, 0.625, 0.6876, 0.6156, 0.6876, 0.6156, 0.6637, 0.625, 0.6637, 0.625, 0.6279, 0.6156, 0.6279, 0.6156, 0.604, 0.625, 0.604, 0.625, 0.5682, 0.6156, 0.5682, 0.6156, 0.5444, 0.625, 0.5444, 0.625, 0.5, 0.125, 0.5, 0.125, 0.7145, 0.375, 0.7145, 0.375, 0.5, 0.625, 0.5, 0.625, 0.5444, 0.875, 0.5444, 0.875, 0.5, 0.375, 0.0, 0.625, 0.0, 0.625, 0.25, 0.375, 0.25, 0.375, 0.25, 0.625, 0.25, 0.625, 0.5, 0.375, 0.5, 0.375, 0.5, 0.625, 0.5, 0.625, 0.75, 0.375, 0.75, 0.375, 0.75, 0.625, 0.75, 0.5724, 0.7793, 0.381, 0.7793, 0.381, 0.9707, 0.375, 1.0, 0.125, 0.5, 0.375, 0.5, 0.375, 0.75, 0.125, 0.75, 0.625, 0.5, 0.6377, 0.56, 0.6377, 0.5867, 0.8623, 0.5867, 0.875, 0.5, 0.875, 0.75, 0.8623, 0.6266, 0.6377, 0.6266, 0.6377, 0.6533, 0.625, 0.75, 0.375, 0.0355, 0.375, 0.25, 0.625, 0.25, 0.625, 0.2056, 0.6156, 0.2056, 0.6156, 0.1818, 0.625, 0.1818, 0.625, 0.146, 0.6156, 0.146, 0.6156, 0.1221, 0.625, 0.1221, 0.625, 0.0863, 0.6156, 0.0863, 0.6156, 0.06244, 0.625, 0.06244, 0.625, 0.0355, 0.375, 1.0, 0.381, 0.9707, 0.5724, 0.9707, 0.5724, 0.7793, 0.625, 0.75, 0.625, 1.0, 0.125, 0.7315, 0.125, 0.75, 0.375, 0.75, 0.375, 0.7315, 0.125, 0.7315, 0.125, 0.75, 0.375, 0.75, 0.375, 0.7315, 0.125, 0.7315, 0.125, 0.75, 0.375, 0.75, 0.375, 0.7315, 0.625, 0.75, 0.6377, 0.6533, 0.8623, 0.6533, 0.8623, 0.6266, 0.875, 0.75, 0.8623, 0.7199, 0.8623, 0.6933, 0.6377, 0.6933, 0.6377, 0.6933, 0.6377, 0.7199, 0.8623, 0.7199, 0.875, 0.75, 0.625, 0.75, 0.875, 0.5, 0.8623, 0.5867, 0.8623, 0.56, 0.6377, 0.56, 0.625, 0.5, 0.875, 0.5682, 0.625, 0.5682, 0.625, 0.604, 0.875, 0.604, 0.875, 0.6279, 0.625, 0.6279, 0.625, 0.6637, 0.875, 0.6637, 0.875, 0.6876, 0.625, 0.6876, 0.625, 0.7145, 0.875, 0.7145])
me_cube_020.use_remesh_fix_poles = True
me_cube_020.use_remesh_preserve_attributes = False
me_cube_020.use_mirror_vertex_groups = False
me_cube_020.update()
me_cube_021 = bpy.data.meshes.new('Cube.021')
me_cube_021.from_pydata([(-1.0, -1.0, -1.0), (-1.0, -1.0, 1.0), (-1.0, 1.0, -1.0), (-1.0, 1.0, 1.0), (1.0, -1.0, -1.0), (1.0, -1.0, 1.0), (1.0, 1.0, -1.0), (1.0, 1.0, 1.0)], [], [(0, 1, 3, 2), (2, 3, 7, 6), (6, 7, 5, 4), (4, 5, 1, 0), (2, 6, 4, 0), (7, 3, 1, 5)])
_uv = me_cube_021.uv_layers.new(name='UVMap')
_uv.uv.foreach_set('vector', [0.375, 0.0, 0.625, 0.0, 0.625, 0.25, 0.375, 0.25, 0.375, 0.25, 0.625, 0.25, 0.625, 0.5, 0.375, 0.5, 0.375, 0.5, 0.625, 0.5, 0.625, 0.75, 0.375, 0.75, 0.375, 0.75, 0.625, 0.75, 0.625, 1.0, 0.375, 1.0, 0.125, 0.5, 0.375, 0.5, 0.375, 0.75, 0.125, 0.75, 0.625, 0.5, 0.875, 0.5, 0.875, 0.75, 0.625, 0.75])
me_cube_021.use_remesh_fix_poles = True
me_cube_021.use_remesh_preserve_attributes = False
me_cube_021.use_mirror_vertex_groups = False
me_cube_021.update()
me_cube_023 = bpy.data.meshes.new('Cube.023')
me_cube_023.from_pydata([(-1.0, -1.0, -1.0), (-1.0, -1.0, 1.0), (-1.0, 1.0, -1.0), (-1.0, 1.0, 1.0), (1.0, -1.0, -1.0), (1.0, -1.0, 1.0), (1.0, 1.0, -1.0), (1.0, 1.0, 1.0)], [], [(0, 1, 3, 2), (2, 3, 7, 6), (6, 7, 5, 4), (4, 5, 1, 0), (2, 6, 4, 0), (7, 3, 1, 5)])
_uv = me_cube_023.uv_layers.new(name='UVMap')
_uv.uv.foreach_set('vector', [0.375, 0.0, 0.625, 0.0, 0.625, 0.25, 0.375, 0.25, 0.375, 0.25, 0.625, 0.25, 0.625, 0.5, 0.375, 0.5, 0.375, 0.5, 0.625, 0.5, 0.625, 0.75, 0.375, 0.75, 0.375, 0.75, 0.625, 0.75, 0.625, 1.0, 0.375, 1.0, 0.125, 0.5, 0.375, 0.5, 0.375, 0.75, 0.125, 0.75, 0.625, 0.5, 0.875, 0.5, 0.875, 0.75, 0.625, 0.75])
me_cube_023.use_remesh_fix_poles = True
me_cube_023.use_remesh_preserve_attributes = False
me_cube_023.use_mirror_vertex_groups = False
me_cube_023.update()
me_cube_024 = bpy.data.meshes.new('Cube.024')
me_cube_024.from_pydata([(-1.0, -1.0, -1.0), (-1.0, -1.0, 1.0), (-1.0, 1.0, -1.0), (-1.0, 1.0, 1.0), (1.0, -1.0, -1.0), (1.0, -1.0, 1.0), (1.0, 1.0, -1.0), (1.0, 1.0, 1.0)], [], [(0, 1, 3, 2), (2, 3, 7, 6), (6, 7, 5, 4), (4, 5, 1, 0), (2, 6, 4, 0), (7, 3, 1, 5)])
_uv = me_cube_024.uv_layers.new(name='UVMap')
_uv.uv.foreach_set('vector', [0.375, 0.0, 0.625, 0.0, 0.625, 0.25, 0.375, 0.25, 0.375, 0.25, 0.625, 0.25, 0.625, 0.5, 0.375, 0.5, 0.375, 0.5, 0.625, 0.5, 0.625, 0.75, 0.375, 0.75, 0.375, 0.75, 0.625, 0.75, 0.625, 1.0, 0.375, 1.0, 0.125, 0.5, 0.375, 0.5, 0.375, 0.75, 0.125, 0.75, 0.625, 0.5, 0.875, 0.5, 0.875, 0.75, 0.625, 0.75])
me_cube_024.use_remesh_fix_poles = True
me_cube_024.use_remesh_preserve_attributes = False
me_cube_024.use_mirror_vertex_groups = False
me_cube_024.update()
me_cube_025 = bpy.data.meshes.new('Cube.025')
me_cube_025.from_pydata([(-1.0, -1.0, -1.0), (-1.0, -1.0, 1.0), (-1.0, 1.0, -1.0), (-1.0, 1.0, 1.0), (1.0, -1.0, -1.0), (1.0, -1.0, 1.0), (1.0, 1.0, -1.0), (1.0, 1.0, 1.0)], [], [(0, 1, 3, 2), (2, 3, 7, 6), (6, 7, 5, 4), (4, 5, 1, 0), (2, 6, 4, 0), (7, 3, 1, 5)])
_uv = me_cube_025.uv_layers.new(name='UVMap')
_uv.uv.foreach_set('vector', [0.375, 0.0, 0.625, 0.0, 0.625, 0.25, 0.375, 0.25, 0.375, 0.25, 0.625, 0.25, 0.625, 0.5, 0.375, 0.5, 0.375, 0.5, 0.625, 0.5, 0.625, 0.75, 0.375, 0.75, 0.375, 0.75, 0.625, 0.75, 0.625, 1.0, 0.375, 1.0, 0.125, 0.5, 0.375, 0.5, 0.375, 0.75, 0.125, 0.75, 0.625, 0.5, 0.875, 0.5, 0.875, 0.75, 0.625, 0.75])
me_cube_025.use_remesh_fix_poles = True
me_cube_025.use_remesh_preserve_attributes = False
me_cube_025.use_mirror_vertex_groups = False
me_cube_025.update()
me_cube_026 = bpy.data.meshes.new('Cube.026')
me_cube_026.from_pydata([(-1.0, -1.0, -1.0), (-1.0, -1.0, 1.0), (-1.0, 1.0, -1.0), (-1.0, 1.0, 1.0), (1.0, -1.0, -1.0), (1.0, -1.0, 1.0), (1.0, 1.0, -1.0), (1.0, 1.0, 1.0)], [], [(0, 1, 3, 2), (2, 3, 7, 6), (6, 7, 5, 4), (4, 5, 1, 0), (2, 6, 4, 0), (7, 3, 1, 5)])
_uv = me_cube_026.uv_layers.new(name='UVMap')
_uv.uv.foreach_set('vector', [0.375, 0.0, 0.625, 0.0, 0.625, 0.25, 0.375, 0.25, 0.375, 0.25, 0.625, 0.25, 0.625, 0.5, 0.375, 0.5, 0.375, 0.5, 0.625, 0.5, 0.625, 0.75, 0.375, 0.75, 0.375, 0.75, 0.625, 0.75, 0.625, 1.0, 0.375, 1.0, 0.125, 0.5, 0.375, 0.5, 0.375, 0.75, 0.125, 0.75, 0.625, 0.5, 0.875, 0.5, 0.875, 0.75, 0.625, 0.75])
me_cube_026.use_remesh_fix_poles = True
me_cube_026.use_remesh_preserve_attributes = False
me_cube_026.use_mirror_vertex_groups = False
me_cube_026.update()
me_cube_027 = bpy.data.meshes.new('Cube.027')
me_cube_027.from_pydata([(-1.0, -1.0, -1.0), (-1.0, -1.0, 1.0), (-1.0, 1.0, -1.0), (-1.0, 1.0, 1.0), (1.0, -1.0, -1.0), (1.0, -1.0, 1.0), (1.0, 1.0, -1.0), (1.0, 1.0, 1.0)], [], [(0, 1, 3, 2), (2, 3, 7, 6), (6, 7, 5, 4), (4, 5, 1, 0), (2, 6, 4, 0), (7, 3, 1, 5)])
_uv = me_cube_027.uv_layers.new(name='UVMap')
_uv.uv.foreach_set('vector', [0.375, 0.0, 0.625, 0.0, 0.625, 0.25, 0.375, 0.25, 0.375, 0.25, 0.625, 0.25, 0.625, 0.5, 0.375, 0.5, 0.375, 0.5, 0.625, 0.5, 0.625, 0.75, 0.375, 0.75, 0.375, 0.75, 0.625, 0.75, 0.625, 1.0, 0.375, 1.0, 0.125, 0.5, 0.375, 0.5, 0.375, 0.75, 0.125, 0.75, 0.625, 0.5, 0.875, 0.5, 0.875, 0.75, 0.625, 0.75])
me_cube_027.use_remesh_fix_poles = True
me_cube_027.use_remesh_preserve_attributes = False
me_cube_027.use_mirror_vertex_groups = False
me_cube_027.update()
me_cube_028 = bpy.data.meshes.new('Cube.028')
me_cube_028.from_pydata([(-0.9573, -1.161, -1.0), (-0.9573, -1.161, 1.0), (-1.197, 0.2428, -1.0), (-1.197, 0.2428, 1.0), (0.9736, -1.174, -1.0), (0.9736, -1.174, 1.0), (1.212, 0.2353, -1.0), (1.212, 0.2353, 1.0)], [], [(0, 1, 3, 2), (2, 3, 7, 6), (6, 7, 5, 4), (4, 5, 1, 0), (2, 6, 4, 0), (7, 3, 1, 5)])
_uv = me_cube_028.uv_layers.new(name='UVMap')
_uv.uv.foreach_set('vector', [0.375, 0.0, 0.625, 0.0, 0.625, 0.25, 0.375, 0.25, 0.375, 0.25, 0.625, 0.25, 0.625, 0.5, 0.375, 0.5, 0.375, 0.5, 0.625, 0.5, 0.625, 0.75, 0.375, 0.75, 0.375, 0.75, 0.625, 0.75, 0.625, 1.0, 0.375, 1.0, 0.125, 0.5, 0.375, 0.5, 0.375, 0.75, 0.125, 0.75, 0.625, 0.5, 0.875, 0.5, 0.875, 0.75, 0.625, 0.75])
me_cube_028.use_remesh_fix_poles = True
me_cube_028.use_remesh_preserve_attributes = False
me_cube_028.use_mirror_vertex_groups = False
me_cube_028.update()
me_cube_029 = bpy.data.meshes.new('Cube.029')
me_cube_029.from_pydata([(-0.9573, -1.161, -1.0), (-0.9573, -1.161, 1.0), (-1.197, 0.2428, -1.0), (-1.197, 0.2428, 1.0), (0.9736, -1.174, -1.0), (0.9736, -1.174, 1.0), (1.212, 0.2353, -1.0), (1.212, 0.2353, 1.0)], [], [(0, 1, 3, 2), (2, 3, 7, 6), (6, 7, 5, 4), (4, 5, 1, 0), (2, 6, 4, 0), (7, 3, 1, 5)])
_uv = me_cube_029.uv_layers.new(name='UVMap')
_uv.uv.foreach_set('vector', [0.375, 0.0, 0.625, 0.0, 0.625, 0.25, 0.375, 0.25, 0.375, 0.25, 0.625, 0.25, 0.625, 0.5, 0.375, 0.5, 0.375, 0.5, 0.625, 0.5, 0.625, 0.75, 0.375, 0.75, 0.375, 0.75, 0.625, 0.75, 0.625, 1.0, 0.375, 1.0, 0.125, 0.5, 0.375, 0.5, 0.375, 0.75, 0.125, 0.75, 0.625, 0.5, 0.875, 0.5, 0.875, 0.75, 0.625, 0.75])
me_cube_029.use_remesh_fix_poles = True
me_cube_029.use_remesh_preserve_attributes = False
me_cube_029.use_mirror_vertex_groups = False
me_cube_029.update()
me_cube_030 = bpy.data.meshes.new('Cube.030')
me_cube_030.from_pydata([(-0.7757, -0.7757, -1.0), (-0.9185, -0.9185, 1.0), (-0.7757, 0.7757, -1.0), (-0.9185, 0.9185, 1.0), (0.7757, -0.7757, -1.0), (0.9185, -0.9185, 1.0), (0.7757, 0.7757, -1.0), (0.9185, 0.9185, 1.0), (-1.185, -1.185, 1.0), (-1.185, 1.185, 1.0), (1.185, 1.185, 1.0), (1.185, -1.185, 1.0), (-0.6168, -0.6168, -0.754), (-0.6168, 0.6168, -0.754), (0.6168, -0.6168, -0.754), (0.6168, 0.6168, -0.754)], [], [(0, 8, 9, 2), (2, 9, 10, 6), (6, 10, 11, 4), (4, 11, 8, 0), (2, 6, 4, 0), (1, 5, 14, 12), (1, 3, 9, 8), (3, 7, 10, 9), (7, 5, 11, 10), (5, 1, 8, 11), (15, 13, 12, 14), (7, 3, 13, 15), (5, 7, 15, 14), (3, 1, 12, 13)])
_uv = me_cube_030.uv_layers.new(name='UVMap')
_uv.uv.foreach_set('vector', [0.375, 0.0, 0.625, 0.0, 0.625, 0.25, 0.375, 0.25, 0.375, 0.25, 0.625, 0.25, 0.625, 0.5, 0.375, 0.5, 0.375, 0.5, 0.625, 0.5, 0.625, 0.75, 0.375, 0.75, 0.375, 0.75, 0.625, 0.75, 0.625, 1.0, 0.375, 1.0, 0.125, 0.5, 0.375, 0.5, 0.375, 0.75, 0.125, 0.75, 0.8469, 0.7219, 0.6531, 0.7219, 0.6531, 0.7219, 0.8469, 0.7219, 0.8469, 0.7219, 0.8469, 0.5281, 0.875, 0.5, 0.875, 0.75, 0.8469, 0.5281, 0.6531, 0.5281, 0.625, 0.5, 0.875, 0.5, 0.6531, 0.5281, 0.6531, 0.7219, 0.625, 0.75, 0.625, 0.5, 0.6531, 0.7219, 0.8469, 0.7219, 0.875, 0.75, 0.625, 0.75, 0.6531, 0.5281, 0.8469, 0.5281, 0.8469, 0.7219, 0.6531, 0.7219, 0.6531, 0.5281, 0.8469, 0.5281, 0.8469, 0.5281, 0.6531, 0.5281, 0.6531, 0.7219, 0.6531, 0.5281, 0.6531, 0.5281, 0.6531, 0.7219, 0.8469, 0.5281, 0.8469, 0.7219, 0.8469, 0.7219, 0.8469, 0.5281])
me_cube_030.use_remesh_fix_poles = True
me_cube_030.use_remesh_preserve_attributes = False
me_cube_030.use_mirror_vertex_groups = False
me_cube_030.update()
me_cylinder_001 = bpy.data.meshes.new('Cylinder.001')
me_cylinder_001.from_pydata([(0.0, 1.0, -1.0), (0.0, 1.0, 1.0), (0.1951, 0.9808, -1.0), (0.1951, 0.9808, 1.0), (0.3827, 0.9239, -1.0), (0.3827, 0.9239, 1.0), (0.5556, 0.8315, -1.0), (0.5556, 0.8315, 1.0), (0.7071, 0.7071, -1.0), (0.7071, 0.7071, 1.0), (0.8315, 0.5556, -1.0), (0.8315, 0.5556, 1.0), (0.9239, 0.3827, -1.0), (0.9239, 0.3827, 1.0), (0.9808, 0.1951, -1.0), (0.9808, 0.1951, 1.0), (1.0, 7.55e-08, -1.0), (1.0, 7.55e-08, 1.0), (0.9808, -0.1951, -1.0), (0.9808, -0.1951, 1.0), (0.9239, -0.3827, -1.0), (0.9239, -0.3827, 1.0), (0.8315, -0.5556, -1.0), (0.8315, -0.5556, 1.0), (0.7071, -0.7071, -1.0), (0.7071, -0.7071, 1.0), (0.5556, -0.8315, -1.0), (0.5556, -0.8315, 1.0), (0.3827, -0.9239, -1.0), (0.3827, -0.9239, 1.0), (0.1951, -0.9808, -1.0), (0.1951, -0.9808, 1.0), (-3.258e-07, -1.0, -1.0), (-3.258e-07, -1.0, 1.0), (-0.1951, -0.9808, -1.0), (-0.1951, -0.9808, 1.0), (-0.3827, -0.9239, -1.0), (-0.3827, -0.9239, 1.0), (-0.5556, -0.8315, -1.0), (-0.5556, -0.8315, 1.0), (-0.7071, -0.7071, -1.0), (-0.7071, -0.7071, 1.0), (-0.8315, -0.5556, -1.0), (-0.8315, -0.5556, 1.0), (-0.9239, -0.3827, -1.0), (-0.9239, -0.3827, 1.0), (-0.9808, -0.1951, -1.0), (-0.9808, -0.1951, 1.0), (-1.0, 9.656e-07, -1.0), (-1.0, 9.656e-07, 1.0), (-0.9808, 0.1951, -1.0), (-0.9808, 0.1951, 1.0), (-0.9239, 0.3827, -1.0), (-0.9239, 0.3827, 1.0), (-0.8315, 0.5556, -1.0), (-0.8315, 0.5556, 1.0), (-0.7071, 0.7071, -1.0), (-0.7071, 0.7071, 1.0), (-0.5556, 0.8315, -1.0), (-0.5556, 0.8315, 1.0), (-0.3827, 0.9239, -1.0), (-0.3827, 0.9239, 1.0), (-0.1951, 0.9808, -1.0), (-0.1951, 0.9808, 1.0), (-4.6, 1.0, -1.0), (-4.6, 1.0, 1.0), (-4.405, 0.9808, -1.0), (-4.405, 0.9808, 1.0), (-4.217, 0.9239, -1.0), (-4.217, 0.9239, 1.0), (-4.044, 0.8315, -1.0), (-4.044, 0.8315, 1.0), (-3.893, 0.7071, -1.0), (-3.893, 0.7071, 1.0), (-3.769, 0.5556, -1.0), (-3.769, 0.5556, 1.0), (-3.676, 0.3827, -1.0), (-3.676, 0.3827, 1.0), (-3.619, 0.1951, -1.0), (-3.619, 0.1951, 1.0), (-3.6, 7.55e-08, -1.0), (-3.6, 7.55e-08, 1.0), (-3.619, -0.1951, -1.0), (-3.619, -0.1951, 1.0), (-3.676, -0.3827, -1.0), (-3.676, -0.3827, 1.0), (-3.769, -0.5556, -1.0), (-3.769, -0.5556, 1.0), (-3.893, -0.7071, -1.0), (-3.893, -0.7071, 1.0), (-4.044, -0.8315, -1.0), (-4.044, -0.8315, 1.0), (-4.217, -0.9239, -1.0), (-4.217, -0.9239, 1.0), (-4.405, -0.9808, -1.0), (-4.405, -0.9808, 1.0), (-4.6, -1.0, -1.0), (-4.6, -1.0, 1.0), (-4.795, -0.9808, -1.0), (-4.795, -0.9808, 1.0), (-4.983, -0.9239, -1.0), (-4.983, -0.9239, 1.0), (-5.156, -0.8315, -1.0), (-5.156, -0.8315, 1.0), (-5.307, -0.7071, -1.0), (-5.307, -0.7071, 1.0), (-5.431, -0.5556, -1.0), (-5.431, -0.5556, 1.0), (-5.524, -0.3827, -1.0), (-5.524, -0.3827, 1.0), (-5.581, -0.1951, -1.0), (-5.581, -0.1951, 1.0), (-5.6, 9.656e-07, -1.0), (-5.6, 9.656e-07, 1.0), (-5.581, 0.1951, -1.0), (-5.581, 0.1951, 1.0), (-5.524, 0.3827, -1.0), (-5.524, 0.3827, 1.0), (-5.431, 0.5556, -1.0), (-5.431, 0.5556, 1.0), (-5.307, 0.7071, -1.0), (-5.307, 0.7071, 1.0), (-5.156, 0.8315, -1.0), (-5.156, 0.8315, 1.0), (-4.983, 0.9239, -1.0), (-4.983, 0.9239, 1.0), (-4.795, 0.9808, -1.0), (-4.795, 0.9808, 1.0), (0.0, 1.0, -6.7), (0.0, 1.0, -4.7), (0.1951, 0.9808, -6.7), (0.1951, 0.9808, -4.7), (0.3827, 0.9239, -6.7), (0.3827, 0.9239, -4.7), (0.5556, 0.8315, -6.7), (0.5556, 0.8315, -4.7), (0.7071, 0.7071, -6.7), (0.7071, 0.7071, -4.7), (0.8315, 0.5556, -6.7), (0.8315, 0.5556, -4.7), (0.9239, 0.3827, -6.7), (0.9239, 0.3827, -4.7), (0.9808, 0.1951, -6.7), (0.9808, 0.1951, -4.7), (1.0, 7.55e-08, -6.7), (1.0, 7.55e-08, -4.7), (0.9808, -0.1951, -6.7), (0.9808, -0.1951, -4.7), (0.9239, -0.3827, -6.7), (0.9239, -0.3827, -4.7), (0.8315, -0.5556, -6.7), (0.8315, -0.5556, -4.7), (0.7071, -0.7071, -6.7), (0.7071, -0.7071, -4.7), (0.5556, -0.8315, -6.7), (0.5556, -0.8315, -4.7), (0.3827, -0.9239, -6.7), (0.3827, -0.9239, -4.7), (0.1951, -0.9808, -6.7), (0.1951, -0.9808, -4.7), (-3.258e-07, -1.0, -6.7), (-3.258e-07, -1.0, -4.7), (-0.1951, -0.9808, -6.7), (-0.1951, -0.9808, -4.7), (-0.3827, -0.9239, -6.7), (-0.3827, -0.9239, -4.7), (-0.5556, -0.8315, -6.7), (-0.5556, -0.8315, -4.7), (-0.7071, -0.7071, -6.7), (-0.7071, -0.7071, -4.7), (-0.8315, -0.5556, -6.7), (-0.8315, -0.5556, -4.7), (-0.9239, -0.3827, -6.7), (-0.9239, -0.3827, -4.7), (-0.9808, -0.1951, -6.7), (-0.9808, -0.1951, -4.7), (-1.0, 9.656e-07, -6.7), (-1.0, 9.656e-07, -4.7), (-0.9808, 0.1951, -6.7), (-0.9808, 0.1951, -4.7), (-0.9239, 0.3827, -6.7), (-0.9239, 0.3827, -4.7), (-0.8315, 0.5556, -6.7), (-0.8315, 0.5556, -4.7), (-0.7071, 0.7071, -6.7), (-0.7071, 0.7071, -4.7), (-0.5556, 0.8315, -6.7), (-0.5556, 0.8315, -4.7), (-0.3827, 0.9239, -6.7), (-0.3827, 0.9239, -4.7), (-0.1951, 0.9808, -6.7), (-0.1951, 0.9808, -4.7), (-4.6, 1.0, -6.7), (-4.6, 1.0, -4.7), (-4.405, 0.9808, -6.7), (-4.405, 0.9808, -4.7), (-4.217, 0.9239, -6.7), (-4.217, 0.9239, -4.7), (-4.044, 0.8315, -6.7), (-4.044, 0.8315, -4.7), (-3.893, 0.7071, -6.7), (-3.893, 0.7071, -4.7), (-3.769, 0.5556, -6.7), (-3.769, 0.5556, -4.7), (-3.676, 0.3827, -6.7), (-3.676, 0.3827, -4.7), (-3.619, 0.1951, -6.7), (-3.619, 0.1951, -4.7), (-3.6, 7.55e-08, -6.7), (-3.6, 7.55e-08, -4.7), (-3.619, -0.1951, -6.7), (-3.619, -0.1951, -4.7), (-3.676, -0.3827, -6.7), (-3.676, -0.3827, -4.7), (-3.769, -0.5556, -6.7), (-3.769, -0.5556, -4.7), (-3.893, -0.7071, -6.7), (-3.893, -0.7071, -4.7), (-4.044, -0.8315, -6.7), (-4.044, -0.8315, -4.7), (-4.217, -0.9239, -6.7), (-4.217, -0.9239, -4.7), (-4.405, -0.9808, -6.7), (-4.405, -0.9808, -4.7), (-4.6, -1.0, -6.7), (-4.6, -1.0, -4.7), (-4.795, -0.9808, -6.7), (-4.795, -0.9808, -4.7), (-4.983, -0.9239, -6.7), (-4.983, -0.9239, -4.7), (-5.156, -0.8315, -6.7), (-5.156, -0.8315, -4.7), (-5.307, -0.7071, -6.7), (-5.307, -0.7071, -4.7), (-5.431, -0.5556, -6.7), (-5.431, -0.5556, -4.7), (-5.524, -0.3827, -6.7), (-5.524, -0.3827, -4.7), (-5.581, -0.1951, -6.7), (-5.581, -0.1951, -4.7), (-5.6, 9.656e-07, -6.7), (-5.6, 9.656e-07, -4.7), (-5.581, 0.1951, -6.7), (-5.581, 0.1951, -4.7), (-5.524, 0.3827, -6.7), (-5.524, 0.3827, -4.7), (-5.431, 0.5556, -6.7), (-5.431, 0.5556, -4.7), (-5.307, 0.7071, -6.7), (-5.307, 0.7071, -4.7), (-5.156, 0.8315, -6.7), (-5.156, 0.8315, -4.7), (-4.983, 0.9239, -6.7), (-4.983, 0.9239, -4.7), (-4.795, 0.9808, -6.7), (-4.795, 0.9808, -4.7)], [], [(0, 1, 3, 2), (2, 3, 5, 4), (4, 5, 7, 6), (6, 7, 9, 8), (8, 9, 11, 10), (10, 11, 13, 12), (12, 13, 15, 14), (14, 15, 17, 16), (16, 17, 19, 18), (18, 19, 21, 20), (20, 21, 23, 22), (22, 23, 25, 24), (24, 25, 27, 26), (26, 27, 29, 28), (28, 29, 31, 30), (30, 31, 33, 32), (32, 33, 35, 34), (34, 35, 37, 36), (36, 37, 39, 38), (38, 39, 41, 40), (40, 41, 43, 42), (42, 43, 45, 44), (44, 45, 47, 46), (46, 47, 49, 48), (48, 49, 51, 50), (50, 51, 53, 52), (52, 53, 55, 54), (54, 55, 57, 56), (56, 57, 59, 58), (58, 59, 61, 60), (3, 1, 63, 61, 59, 57, 55, 53, 51, 49, 47, 45, 43, 41, 39, 37, 35, 33, 31, 29, 27, 25, 23, 21, 19, 17, 15, 13, 11, 9, 7, 5), (60, 61, 63, 62), (62, 63, 1, 0), (0, 2, 4, 6, 8, 10, 12, 14, 16, 18, 20, 22, 24, 26, 28, 30, 32, 34, 36, 38, 40, 42, 44, 46, 48, 50, 52, 54, 56, 58, 60, 62), (64, 65, 67, 66), (66, 67, 69, 68), (68, 69, 71, 70), (70, 71, 73, 72), (72, 73, 75, 74), (74, 75, 77, 76), (76, 77, 79, 78), (78, 79, 81, 80), (80, 81, 83, 82), (82, 83, 85, 84), (84, 85, 87, 86), (86, 87, 89, 88), (88, 89, 91, 90), (90, 91, 93, 92), (92, 93, 95, 94), (94, 95, 97, 96), (96, 97, 99, 98), (98, 99, 101, 100), (100, 101, 103, 102), (102, 103, 105, 104), (104, 105, 107, 106), (106, 107, 109, 108), (108, 109, 111, 110), (110, 111, 113, 112), (112, 113, 115, 114), (114, 115, 117, 116), (116, 117, 119, 118), (118, 119, 121, 120), (120, 121, 123, 122), (122, 123, 125, 124), (67, 65, 127, 125, 123, 121, 119, 117, 115, 113, 111, 109, 107, 105, 103, 101, 99, 97, 95, 93, 91, 89, 87, 85, 83, 81, 79, 77, 75, 73, 71, 69), (124, 125, 127, 126), (126, 127, 65, 64), (64, 66, 68, 70, 72, 74, 76, 78, 80, 82, 84, 86, 88, 90, 92, 94, 96, 98, 100, 102, 104, 106, 108, 110, 112, 114, 116, 118, 120, 122, 124, 126), (128, 129, 131, 130), (130, 131, 133, 132), (132, 133, 135, 134), (134, 135, 137, 136), (136, 137, 139, 138), (138, 139, 141, 140), (140, 141, 143, 142), (142, 143, 145, 144), (144, 145, 147, 146), (146, 147, 149, 148), (148, 149, 151, 150), (150, 151, 153, 152), (152, 153, 155, 154), (154, 155, 157, 156), (156, 157, 159, 158), (158, 159, 161, 160), (160, 161, 163, 162), (162, 163, 165, 164), (164, 165, 167, 166), (166, 167, 169, 168), (168, 169, 171, 170), (170, 171, 173, 172), (172, 173, 175, 174), (174, 175, 177, 176), (176, 177, 179, 178), (178, 179, 181, 180), (180, 181, 183, 182), (182, 183, 185, 184), (184, 185, 187, 186), (186, 187, 189, 188), (131, 129, 191, 189, 187, 185, 183, 181, 179, 177, 175, 173, 171, 169, 167, 165, 163, 161, 159, 157, 155, 153, 151, 149, 147, 145, 143, 141, 139, 137, 135, 133), (188, 189, 191, 190), (190, 191, 129, 128), (128, 130, 132, 134, 136, 138, 140, 142, 144, 146, 148, 150, 152, 154, 156, 158, 160, 162, 164, 166, 168, 170, 172, 174, 176, 178, 180, 182, 184, 186, 188, 190), (192, 193, 195, 194), (194, 195, 197, 196), (196, 197, 199, 198), (198, 199, 201, 200), (200, 201, 203, 202), (202, 203, 205, 204), (204, 205, 207, 206), (206, 207, 209, 208), (208, 209, 211, 210), (210, 211, 213, 212), (212, 213, 215, 214), (214, 215, 217, 216), (216, 217, 219, 218), (218, 219, 221, 220), (220, 221, 223, 222), (222, 223, 225, 224), (224, 225, 227, 226), (226, 227, 229, 228), (228, 229, 231, 230), (230, 231, 233, 232), (232, 233, 235, 234), (234, 235, 237, 236), (236, 237, 239, 238), (238, 239, 241, 240), (240, 241, 243, 242), (242, 243, 245, 244), (244, 245, 247, 246), (246, 247, 249, 248), (248, 249, 251, 250), (250, 251, 253, 252), (195, 193, 255, 253, 251, 249, 247, 245, 243, 241, 239, 237, 235, 233, 231, 229, 227, 225, 223, 221, 219, 217, 215, 213, 211, 209, 207, 205, 203, 201, 199, 197), (252, 253, 255, 254), (254, 255, 193, 192), (192, 194, 196, 198, 200, 202, 204, 206, 208, 210, 212, 214, 216, 218, 220, 222, 224, 226, 228, 230, 232, 234, 236, 238, 240, 242, 244, 246, 248, 250, 252, 254)])
_uv = me_cylinder_001.uv_layers.new(name='UVMap')
_uv.uv.foreach_set('vector', [1.0, 0.5, 1.0, 1.0, 0.9688, 1.0, 0.9688, 0.5, 0.9688, 0.5, 0.9688, 1.0, 0.9375, 1.0, 0.9375, 0.5, 0.9375, 0.5, 0.9375, 1.0, 0.9062, 1.0, 0.9062, 0.5, 0.9062, 0.5, 0.9062, 1.0, 0.875, 1.0, 0.875, 0.5, 0.875, 0.5, 0.875, 1.0, 0.8438, 1.0, 0.8438, 0.5, 0.8438, 0.5, 0.8438, 1.0, 0.8125, 1.0, 0.8125, 0.5, 0.8125, 0.5, 0.8125, 1.0, 0.7812, 1.0, 0.7812, 0.5, 0.7812, 0.5, 0.7812, 1.0, 0.75, 1.0, 0.75, 0.5, 0.75, 0.5, 0.75, 1.0, 0.7188, 1.0, 0.7188, 0.5, 0.7188, 0.5, 0.7188, 1.0, 0.6875, 1.0, 0.6875, 0.5, 0.6875, 0.5, 0.6875, 1.0, 0.6562, 1.0, 0.6562, 0.5, 0.6562, 0.5, 0.6562, 1.0, 0.625, 1.0, 0.625, 0.5, 0.625, 0.5, 0.625, 1.0, 0.5938, 1.0, 0.5938, 0.5, 0.5938, 0.5, 0.5938, 1.0, 0.5625, 1.0, 0.5625, 0.5, 0.5625, 0.5, 0.5625, 1.0, 0.5312, 1.0, 0.5312, 0.5, 0.5312, 0.5, 0.5312, 1.0, 0.5, 1.0, 0.5, 0.5, 0.5, 0.5, 0.5, 1.0, 0.4688, 1.0, 0.4688, 0.5, 0.4688, 0.5, 0.4688, 1.0, 0.4375, 1.0, 0.4375, 0.5, 0.4375, 0.5, 0.4375, 1.0, 0.4062, 1.0, 0.4062, 0.5, 0.4062, 0.5, 0.4062, 1.0, 0.375, 1.0, 0.375, 0.5, 0.375, 0.5, 0.375, 1.0, 0.3438, 1.0, 0.3438, 0.5, 0.3438, 0.5, 0.3438, 1.0, 0.3125, 1.0, 0.3125, 0.5, 0.3125, 0.5, 0.3125, 1.0, 0.2812, 1.0, 0.2812, 0.5, 0.2812, 0.5, 0.2812, 1.0, 0.25, 1.0, 0.25, 0.5, 0.25, 0.5, 0.25, 1.0, 0.2188, 1.0, 0.2188, 0.5, 0.2188, 0.5, 0.2188, 1.0, 0.1875, 1.0, 0.1875, 0.5, 0.1875, 0.5, 0.1875, 1.0, 0.1562, 1.0, 0.1562, 0.5, 0.1562, 0.5, 0.1562, 1.0, 0.125, 1.0, 0.125, 0.5, 0.125, 0.5, 0.125, 1.0, 0.09375, 1.0, 0.09375, 0.5, 0.09375, 0.5, 0.09375, 1.0, 0.0625, 1.0, 0.0625, 0.5, 0.2968, 0.4854, 0.25, 0.49, 0.2032, 0.4854, 0.1582, 0.4717, 0.1167, 0.4496, 0.08029, 0.4197, 0.05045, 0.3833, 0.02827, 0.3418, 0.01461, 0.2968, 0.01, 0.25, 0.01461, 0.2032, 0.02827, 0.1582, 0.05045, 0.1167, 0.08029, 0.08029, 0.1167, 0.05045, 0.1582, 0.02827, 0.2032, 0.01461, 0.25, 0.01, 0.2968, 0.01461, 0.3418, 0.02827, 0.3833, 0.05045, 0.4197, 0.08029, 0.4496, 0.1167, 0.4717, 0.1582, 0.4854, 0.2032, 0.49, 0.25, 0.4854, 0.2968, 0.4717, 0.3418, 0.4496, 0.3833, 0.4197, 0.4197, 0.3833, 0.4496, 0.3418, 0.4717, 0.0625, 0.5, 0.0625, 1.0, 0.03125, 1.0, 0.03125, 0.5, 0.03125, 0.5, 0.03125, 1.0, 0.0, 1.0, 0.0, 0.5, 0.75, 0.49, 0.7968, 0.4854, 0.8418, 0.4717, 0.8833, 0.4496, 0.9197, 0.4197, 0.9496, 0.3833, 0.9717, 0.3418, 0.9854, 0.2968, 0.99, 0.25, 0.9854, 0.2032, 0.9717, 0.1582, 0.9496, 0.1167, 0.9197, 0.08029, 0.8833, 0.05045, 0.8418, 0.02827, 0.7968, 0.01461, 0.75, 0.01, 0.7032, 0.01461, 0.6582, 0.02827, 0.6167, 0.05045, 0.5803, 0.08029, 0.5504, 0.1167, 0.5283, 0.1582, 0.5146, 0.2032, 0.51, 0.25, 0.5146, 0.2968, 0.5283, 0.3418, 0.5504, 0.3833, 0.5803, 0.4197, 0.6167, 0.4496, 0.6582, 0.4717, 0.7032, 0.4854, 1.0, 0.5, 1.0, 1.0, 0.9688, 1.0, 0.9688, 0.5, 0.9688, 0.5, 0.9688, 1.0, 0.9375, 1.0, 0.9375, 0.5, 0.9375, 0.5, 0.9375, 1.0, 0.9062, 1.0, 0.9062, 0.5, 0.9062, 0.5, 0.9062, 1.0, 0.875, 1.0, 0.875, 0.5, 0.875, 0.5, 0.875, 1.0, 0.8438, 1.0, 0.8438, 0.5, 0.8438, 0.5, 0.8438, 1.0, 0.8125, 1.0, 0.8125, 0.5, 0.8125, 0.5, 0.8125, 1.0, 0.7812, 1.0, 0.7812, 0.5, 0.7812, 0.5, 0.7812, 1.0, 0.75, 1.0, 0.75, 0.5, 0.75, 0.5, 0.75, 1.0, 0.7188, 1.0, 0.7188, 0.5, 0.7188, 0.5, 0.7188, 1.0, 0.6875, 1.0, 0.6875, 0.5, 0.6875, 0.5, 0.6875, 1.0, 0.6562, 1.0, 0.6562, 0.5, 0.6562, 0.5, 0.6562, 1.0, 0.625, 1.0, 0.625, 0.5, 0.625, 0.5, 0.625, 1.0, 0.5938, 1.0, 0.5938, 0.5, 0.5938, 0.5, 0.5938, 1.0, 0.5625, 1.0, 0.5625, 0.5, 0.5625, 0.5, 0.5625, 1.0, 0.5312, 1.0, 0.5312, 0.5, 0.5312, 0.5, 0.5312, 1.0, 0.5, 1.0, 0.5, 0.5, 0.5, 0.5, 0.5, 1.0, 0.4688, 1.0, 0.4688, 0.5, 0.4688, 0.5, 0.4688, 1.0, 0.4375, 1.0, 0.4375, 0.5, 0.4375, 0.5, 0.4375, 1.0, 0.4062, 1.0, 0.4062, 0.5, 0.4062, 0.5, 0.4062, 1.0, 0.375, 1.0, 0.375, 0.5, 0.375, 0.5, 0.375, 1.0, 0.3438, 1.0, 0.3438, 0.5, 0.3438, 0.5, 0.3438, 1.0, 0.3125, 1.0, 0.3125, 0.5, 0.3125, 0.5, 0.3125, 1.0, 0.2812, 1.0, 0.2812, 0.5, 0.2812, 0.5, 0.2812, 1.0, 0.25, 1.0, 0.25, 0.5, 0.25, 0.5, 0.25, 1.0, 0.2188, 1.0, 0.2188, 0.5, 0.2188, 0.5, 0.2188, 1.0, 0.1875, 1.0, 0.1875, 0.5, 0.1875, 0.5, 0.1875, 1.0, 0.1562, 1.0, 0.1562, 0.5, 0.1562, 0.5, 0.1562, 1.0, 0.125, 1.0, 0.125, 0.5, 0.125, 0.5, 0.125, 1.0, 0.09375, 1.0, 0.09375, 0.5, 0.09375, 0.5, 0.09375, 1.0, 0.0625, 1.0, 0.0625, 0.5, 0.2968, 0.4854, 0.25, 0.49, 0.2032, 0.4854, 0.1582, 0.4717, 0.1167, 0.4496, 0.08029, 0.4197, 0.05045, 0.3833, 0.02827, 0.3418, 0.01461, 0.2968, 0.01, 0.25, 0.01461, 0.2032, 0.02827, 0.1582, 0.05045, 0.1167, 0.08029, 0.08029, 0.1167, 0.05045, 0.1582, 0.02827, 0.2032, 0.01461, 0.25, 0.01, 0.2968, 0.01461, 0.3418, 0.02827, 0.3833, 0.05045, 0.4197, 0.08029, 0.4496, 0.1167, 0.4717, 0.1582, 0.4854, 0.2032, 0.49, 0.25, 0.4854, 0.2968, 0.4717, 0.3418, 0.4496, 0.3833, 0.4197, 0.4197, 0.3833, 0.4496, 0.3418, 0.4717, 0.0625, 0.5, 0.0625, 1.0, 0.03125, 1.0, 0.03125, 0.5, 0.03125, 0.5, 0.03125, 1.0, 0.0, 1.0, 0.0, 0.5, 0.75, 0.49, 0.7968, 0.4854, 0.8418, 0.4717, 0.8833, 0.4496, 0.9197, 0.4197, 0.9496, 0.3833, 0.9717, 0.3418, 0.9854, 0.2968, 0.99, 0.25, 0.9854, 0.2032, 0.9717, 0.1582, 0.9496, 0.1167, 0.9197, 0.08029, 0.8833, 0.05045, 0.8418, 0.02827, 0.7968, 0.01461, 0.75, 0.01, 0.7032, 0.01461, 0.6582, 0.02827, 0.6167, 0.05045, 0.5803, 0.08029, 0.5504, 0.1167, 0.5283, 0.1582, 0.5146, 0.2032, 0.51, 0.25, 0.5146, 0.2968, 0.5283, 0.3418, 0.5504, 0.3833, 0.5803, 0.4197, 0.6167, 0.4496, 0.6582, 0.4717, 0.7032, 0.4854, 1.0, 0.5, 1.0, 1.0, 0.9688, 1.0, 0.9688, 0.5, 0.9688, 0.5, 0.9688, 1.0, 0.9375, 1.0, 0.9375, 0.5, 0.9375, 0.5, 0.9375, 1.0, 0.9062, 1.0, 0.9062, 0.5, 0.9062, 0.5, 0.9062, 1.0, 0.875, 1.0, 0.875, 0.5, 0.875, 0.5, 0.875, 1.0, 0.8438, 1.0, 0.8438, 0.5, 0.8438, 0.5, 0.8438, 1.0, 0.8125, 1.0, 0.8125, 0.5, 0.8125, 0.5, 0.8125, 1.0, 0.7812, 1.0, 0.7812, 0.5, 0.7812, 0.5, 0.7812, 1.0, 0.75, 1.0, 0.75, 0.5, 0.75, 0.5, 0.75, 1.0, 0.7188, 1.0, 0.7188, 0.5, 0.7188, 0.5, 0.7188, 1.0, 0.6875, 1.0, 0.6875, 0.5, 0.6875, 0.5, 0.6875, 1.0, 0.6562, 1.0, 0.6562, 0.5, 0.6562, 0.5, 0.6562, 1.0, 0.625, 1.0, 0.625, 0.5, 0.625, 0.5, 0.625, 1.0, 0.5938, 1.0, 0.5938, 0.5, 0.5938, 0.5, 0.5938, 1.0, 0.5625, 1.0, 0.5625, 0.5, 0.5625, 0.5, 0.5625, 1.0, 0.5312, 1.0, 0.5312, 0.5, 0.5312, 0.5, 0.5312, 1.0, 0.5, 1.0, 0.5, 0.5, 0.5, 0.5, 0.5, 1.0, 0.4688, 1.0, 0.4688, 0.5, 0.4688, 0.5, 0.4688, 1.0, 0.4375, 1.0, 0.4375, 0.5, 0.4375, 0.5, 0.4375, 1.0, 0.4062, 1.0, 0.4062, 0.5, 0.4062, 0.5, 0.4062, 1.0, 0.375, 1.0, 0.375, 0.5, 0.375, 0.5, 0.375, 1.0, 0.3438, 1.0, 0.3438, 0.5, 0.3438, 0.5, 0.3438, 1.0, 0.3125, 1.0, 0.3125, 0.5, 0.3125, 0.5, 0.3125, 1.0, 0.2812, 1.0, 0.2812, 0.5, 0.2812, 0.5, 0.2812, 1.0, 0.25, 1.0, 0.25, 0.5, 0.25, 0.5, 0.25, 1.0, 0.2188, 1.0, 0.2188, 0.5, 0.2188, 0.5, 0.2188, 1.0, 0.1875, 1.0, 0.1875, 0.5, 0.1875, 0.5, 0.1875, 1.0, 0.1562, 1.0, 0.1562, 0.5, 0.1562, 0.5, 0.1562, 1.0, 0.125, 1.0, 0.125, 0.5, 0.125, 0.5, 0.125, 1.0, 0.09375, 1.0, 0.09375, 0.5, 0.09375, 0.5, 0.09375, 1.0, 0.0625, 1.0, 0.0625, 0.5, 0.2968, 0.4854, 0.25, 0.49, 0.2032, 0.4854, 0.1582, 0.4717, 0.1167, 0.4496, 0.08029, 0.4197, 0.05045, 0.3833, 0.02827, 0.3418, 0.01461, 0.2968, 0.01, 0.25, 0.01461, 0.2032, 0.02827, 0.1582, 0.05045, 0.1167, 0.08029, 0.08029, 0.1167, 0.05045, 0.1582, 0.02827, 0.2032, 0.01461, 0.25, 0.01, 0.2968, 0.01461, 0.3418, 0.02827, 0.3833, 0.05045, 0.4197, 0.08029, 0.4496, 0.1167, 0.4717, 0.1582, 0.4854, 0.2032, 0.49, 0.25, 0.4854, 0.2968, 0.4717, 0.3418, 0.4496, 0.3833, 0.4197, 0.4197, 0.3833, 0.4496, 0.3418, 0.4717, 0.0625, 0.5, 0.0625, 1.0, 0.03125, 1.0, 0.03125, 0.5, 0.03125, 0.5, 0.03125, 1.0, 0.0, 1.0, 0.0, 0.5, 0.75, 0.49, 0.7968, 0.4854, 0.8418, 0.4717, 0.8833, 0.4496, 0.9197, 0.4197, 0.9496, 0.3833, 0.9717, 0.3418, 0.9854, 0.2968, 0.99, 0.25, 0.9854, 0.2032, 0.9717, 0.1582, 0.9496, 0.1167, 0.9197, 0.08029, 0.8833, 0.05045, 0.8418, 0.02827, 0.7968, 0.01461, 0.75, 0.01, 0.7032, 0.01461, 0.6582, 0.02827, 0.6167, 0.05045, 0.5803, 0.08029, 0.5504, 0.1167, 0.5283, 0.1582, 0.5146, 0.2032, 0.51, 0.25, 0.5146, 0.2968, 0.5283, 0.3418, 0.5504, 0.3833, 0.5803, 0.4197, 0.6167, 0.4496, 0.6582, 0.4717, 0.7032, 0.4854, 1.0, 0.5, 1.0, 1.0, 0.9688, 1.0, 0.9688, 0.5, 0.9688, 0.5, 0.9688, 1.0, 0.9375, 1.0, 0.9375, 0.5, 0.9375, 0.5, 0.9375, 1.0, 0.9062, 1.0, 0.9062, 0.5, 0.9062, 0.5, 0.9062, 1.0, 0.875, 1.0, 0.875, 0.5, 0.875, 0.5, 0.875, 1.0, 0.8438, 1.0, 0.8438, 0.5, 0.8438, 0.5, 0.8438, 1.0, 0.8125, 1.0, 0.8125, 0.5, 0.8125, 0.5, 0.8125, 1.0, 0.7812, 1.0, 0.7812, 0.5, 0.7812, 0.5, 0.7812, 1.0, 0.75, 1.0, 0.75, 0.5, 0.75, 0.5, 0.75, 1.0, 0.7188, 1.0, 0.7188, 0.5, 0.7188, 0.5, 0.7188, 1.0, 0.6875, 1.0, 0.6875, 0.5, 0.6875, 0.5, 0.6875, 1.0, 0.6562, 1.0, 0.6562, 0.5, 0.6562, 0.5, 0.6562, 1.0, 0.625, 1.0, 0.625, 0.5, 0.625, 0.5, 0.625, 1.0, 0.5938, 1.0, 0.5938, 0.5, 0.5938, 0.5, 0.5938, 1.0, 0.5625, 1.0, 0.5625, 0.5, 0.5625, 0.5, 0.5625, 1.0, 0.5312, 1.0, 0.5312, 0.5, 0.5312, 0.5, 0.5312, 1.0, 0.5, 1.0, 0.5, 0.5, 0.5, 0.5, 0.5, 1.0, 0.4688, 1.0, 0.4688, 0.5, 0.4688, 0.5, 0.4688, 1.0, 0.4375, 1.0, 0.4375, 0.5, 0.4375, 0.5, 0.4375, 1.0, 0.4062, 1.0, 0.4062, 0.5, 0.4062, 0.5, 0.4062, 1.0, 0.375, 1.0, 0.375, 0.5, 0.375, 0.5, 0.375, 1.0, 0.3438, 1.0, 0.3438, 0.5, 0.3438, 0.5, 0.3438, 1.0, 0.3125, 1.0, 0.3125, 0.5, 0.3125, 0.5, 0.3125, 1.0, 0.2812, 1.0, 0.2812, 0.5, 0.2812, 0.5, 0.2812, 1.0, 0.25, 1.0, 0.25, 0.5, 0.25, 0.5, 0.25, 1.0, 0.2188, 1.0, 0.2188, 0.5, 0.2188, 0.5, 0.2188, 1.0, 0.1875, 1.0, 0.1875, 0.5, 0.1875, 0.5, 0.1875, 1.0, 0.1562, 1.0, 0.1562, 0.5, 0.1562, 0.5, 0.1562, 1.0, 0.125, 1.0, 0.125, 0.5, 0.125, 0.5, 0.125, 1.0, 0.09375, 1.0, 0.09375, 0.5, 0.09375, 0.5, 0.09375, 1.0, 0.0625, 1.0, 0.0625, 0.5, 0.2968, 0.4854, 0.25, 0.49, 0.2032, 0.4854, 0.1582, 0.4717, 0.1167, 0.4496, 0.08029, 0.4197, 0.05045, 0.3833, 0.02827, 0.3418, 0.01461, 0.2968, 0.01, 0.25, 0.01461, 0.2032, 0.02827, 0.1582, 0.05045, 0.1167, 0.08029, 0.08029, 0.1167, 0.05045, 0.1582, 0.02827, 0.2032, 0.01461, 0.25, 0.01, 0.2968, 0.01461, 0.3418, 0.02827, 0.3833, 0.05045, 0.4197, 0.08029, 0.4496, 0.1167, 0.4717, 0.1582, 0.4854, 0.2032, 0.49, 0.25, 0.4854, 0.2968, 0.4717, 0.3418, 0.4496, 0.3833, 0.4197, 0.4197, 0.3833, 0.4496, 0.3418, 0.4717, 0.0625, 0.5, 0.0625, 1.0, 0.03125, 1.0, 0.03125, 0.5, 0.03125, 0.5, 0.03125, 1.0, 0.0, 1.0, 0.0, 0.5, 0.75, 0.49, 0.7968, 0.4854, 0.8418, 0.4717, 0.8833, 0.4496, 0.9197, 0.4197, 0.9496, 0.3833, 0.9717, 0.3418, 0.9854, 0.2968, 0.99, 0.25, 0.9854, 0.2032, 0.9717, 0.1582, 0.9496, 0.1167, 0.9197, 0.08029, 0.8833, 0.05045, 0.8418, 0.02827, 0.7968, 0.01461, 0.75, 0.01, 0.7032, 0.01461, 0.6582, 0.02827, 0.6167, 0.05045, 0.5803, 0.08029, 0.5504, 0.1167, 0.5283, 0.1582, 0.5146, 0.2032, 0.51, 0.25, 0.5146, 0.2968, 0.5283, 0.3418, 0.5504, 0.3833, 0.5803, 0.4197, 0.6167, 0.4496, 0.6582, 0.4717, 0.7032, 0.4854])
me_cylinder_001.use_remesh_fix_poles = True
me_cylinder_001.use_remesh_preserve_attributes = False
me_cylinder_001.use_mirror_vertex_groups = False
me_cylinder_001.update()
me_cube_002 = bpy.data.meshes.new('Cube.002')
me_cube_002.from_pydata([(-1.809, -1.369, -1.017), (-0.5167, -0.9703, 0.4801), (-1.379, 1.438, -0.9827), (-0.8213, 0.6993, 1.235), (1.677, -1.582, -1.0), (0.9297, -1.246, 1.373), (2.486, 1.425, -0.9534), (1.48, 1.119, 1.264), (-0.05607, 0.07229, 2.304), (0.1022, -0.5279, 3.328), (0.337, -0.00181, 2.851), (-0.07046, -0.5999, 2.944), (-0.4758, 0.5468, 1.422), (-0.008841, -0.712, 1.779), (0.665, 0.2753, 2.341), (0.6753, -0.6762, 2.798), (-0.3431, -0.4969, 2.47), (-0.2588, -0.3202, 1.794), (-1.163, -1.17, -0.2683), (-1.33, 1.36, -0.2565), (1.827, 1.661, 0.4611), (1.34, -1.174, 0.1784), (0.6712, -0.2946, 2.615), (1.299, 0.08389, 1.419), (1.76, 0.2069, -0.983), (1.907, 0.2281, 0.3482), (0.6016, 2.136, 0.436), (0.4974, 2.956, -0.9749), (0.2296, 0.3789, 1.99), (0.1408, 0.03517, 2.578), (0.6427, 0.8185, 1.877)], [], [(18, 1, 3, 19), (19, 3, 30, 26), (20, 7, 23, 25), (21, 5, 1, 18), (2, 27, 6, 24, 4, 0), (7, 30, 3, 1, 5, 23), (15, 5, 1, 13), (13, 1, 3, 12, 17), (9, 11, 16, 8), (9, 8, 29, 10), (12, 3, 30, 28), (10, 14, 22, 15, 9), (7, 23, 22, 14), (8, 12, 28, 29), (16, 17, 12, 8), (9, 15, 13, 11), (11, 13, 17, 16), (4, 21, 18, 0), (6, 20, 25, 24), (2, 19, 26, 27), (0, 18, 19, 2), (24, 25, 21, 4), (22, 23, 5, 15), (25, 23, 5, 21), (29, 28, 14, 10), (28, 30, 7, 14), (26, 30, 7, 20), (27, 26, 20, 6)])
_uv = me_cube_002.uv_layers.new(name='UVMap')
_uv.uv.foreach_set('vector', [0.5, 0.0, 0.625, 0.0, 0.625, 0.25, 0.5, 0.25, 0.5, 0.25, 0.625, 0.25, 0.625, 0.3918, 0.5, 0.3796, 0.5, 0.5, 0.625, 0.5, 0.625, 0.625, 0.5, 0.6358, 0.5, 0.75, 0.625, 0.75, 0.625, 1.0, 0.5, 1.0, 0.125, 0.5, 0.2464, 0.5, 0.375, 0.5, 0.375, 0.6221, 0.375, 0.75, 0.125, 0.75, 0.625, 0.5, 0.7332, 0.5, 0.875, 0.5, 0.875, 0.75, 0.625, 0.75, 0.625, 0.625, 0.2018, 0.1969, 0.1378, 0.2387, 0.02707, 0.1624, 0.1009, 0.123, 0.6877, 0.4074, 0.7599, 0.4327, 0.7765, 0.3888, 0.717, 0.3547, 0.717, 0.3547, 0.2239, 0.4208, 0.04183, 0.4356, 0.01969, 0.374, 0.08121, 0.2781, 0.3345, 0.02641, 0.3073, 0.09715, 0.1917, 0.07947, 0.1699, 0.02097, 0.8391, 0.2092, 0.8736, 0.1403, 0.987, 0.08186, 0.9561, 0.2186, 0.2018, 0.2953, 0.3125, 0.25, 0.3125, 0.3249, 0.3125, 0.375, 0.2018, 0.2953, 0.7311, 0.1783, 0.7311, 0.3033, 0.6523, 0.237, 0.6523, 0.1621, 0.07246, 0.8608, 0.09106, 0.9484, 0.1595, 0.9386, 0.1135, 0.8259, 0.8564, 0.1009, 0.7505, 0.155, 0.6989, 0.06152, 0.7579, 0.04429, 0.3257, 0.8831, 0.1981, 0.8527, 0.1471, 0.7879, 0.2506, 0.7888, 0.8391, 0.9031, 0.6915, 0.9499, 0.6226, 0.9179, 0.7604, 0.8416, 0.375, 0.75, 0.5, 0.75, 0.5, 1.0, 0.375, 1.0, 0.375, 0.5, 0.5, 0.5, 0.5, 0.6358, 0.375, 0.6221, 0.375, 0.25, 0.5, 0.25, 0.5, 0.3796, 0.375, 0.3714, 0.375, 0.0, 0.5, 0.0, 0.5, 0.25, 0.375, 0.25, 0.375, 0.6221, 0.5, 0.6358, 0.5, 0.75, 0.375, 0.75, 0.02734, 0.5631, 0.1061, 0.5754, 0.1061, 0.7004, 0.02734, 0.6133, 0.5, 0.6358, 0.625, 0.625, 0.625, 0.75, 0.5, 0.75, 0.7628, 0.3224, 0.9339, 0.3859, 0.94, 0.2918, 0.8022, 0.2461, 0.8427, 0.811, 0.9099, 0.908, 0.9782, 0.7648, 0.9219, 0.7842, 0.5, 0.3796, 0.625, 0.3918, 0.625, 0.5, 0.5, 0.5, 0.375, 0.3714, 0.5, 0.3796, 0.5, 0.5, 0.375, 0.5])
me_cube_002.use_remesh_fix_poles = True
me_cube_002.use_remesh_preserve_attributes = False
me_cube_002.use_mirror_vertex_groups = False
me_cube_002.update()
me_cube_004 = bpy.data.meshes.new('Cube.004')
me_cube_004.from_pydata([(-1.809, -1.369, -1.017), (-0.5167, -0.9703, 0.4801), (-1.379, 1.438, -0.9827), (-0.8213, 0.6993, 1.235), (1.677, -1.582, -1.0), (0.9297, -1.246, 1.373), (2.486, 1.425, -0.9534), (1.48, 1.119, 1.264), (-0.05607, 0.07229, 2.304), (0.1022, -0.5279, 3.328), (0.337, -0.00181, 2.851), (-0.07046, -0.5999, 2.944), (-0.4758, 0.5468, 1.422), (-0.008841, -0.712, 1.779), (0.665, 0.2753, 2.341), (0.6753, -0.6762, 2.798), (-0.3431, -0.4969, 2.47), (-0.2588, -0.3202, 1.794), (-1.163, -1.17, -0.2683), (-1.33, 1.36, -0.2565), (1.827, 1.661, 0.4611), (1.34, -1.174, 0.1784), (0.6712, -0.2946, 2.615), (1.299, 0.08389, 1.419), (1.76, 0.2069, -0.983), (1.907, 0.2281, 0.3482), (0.6016, 2.136, 0.436), (0.4974, 2.956, -0.9749), (0.2296, 0.3789, 1.99), (0.1408, 0.03517, 2.578), (0.6427, 0.8185, 1.877)], [], [(18, 1, 3, 19), (19, 3, 30, 26), (20, 7, 23, 25), (21, 5, 1, 18), (2, 27, 6, 24, 4, 0), (7, 30, 3, 1, 5, 23), (15, 5, 1, 13), (13, 1, 3, 12, 17), (9, 11, 16, 8), (9, 8, 29, 10), (12, 3, 30, 28), (10, 14, 22, 15, 9), (7, 23, 22, 14), (8, 12, 28, 29), (16, 17, 12, 8), (9, 15, 13, 11), (11, 13, 17, 16), (4, 21, 18, 0), (6, 20, 25, 24), (2, 19, 26, 27), (0, 18, 19, 2), (24, 25, 21, 4), (22, 23, 5, 15), (25, 23, 5, 21), (29, 28, 14, 10), (28, 30, 7, 14), (26, 30, 7, 20), (27, 26, 20, 6)])
_uv = me_cube_004.uv_layers.new(name='UVMap')
_uv.uv.foreach_set('vector', [0.5, 0.0, 0.625, 0.0, 0.625, 0.25, 0.5, 0.25, 0.5, 0.25, 0.625, 0.25, 0.625, 0.3918, 0.5, 0.3796, 0.5, 0.5, 0.625, 0.5, 0.625, 0.625, 0.5, 0.6358, 0.5, 0.75, 0.625, 0.75, 0.625, 1.0, 0.5, 1.0, 0.125, 0.5, 0.2464, 0.5, 0.375, 0.5, 0.375, 0.6221, 0.375, 0.75, 0.125, 0.75, 0.625, 0.5, 0.7332, 0.5, 0.875, 0.5, 0.875, 0.75, 0.625, 0.75, 0.625, 0.625, 0.2018, 0.1969, 0.1378, 0.2387, 0.02707, 0.1624, 0.1009, 0.123, 0.6877, 0.4074, 0.7599, 0.4327, 0.7765, 0.3888, 0.717, 0.3547, 0.717, 0.3547, 0.2239, 0.4208, 0.04183, 0.4356, 0.01969, 0.374, 0.08121, 0.2781, 0.3345, 0.02641, 0.3073, 0.09715, 0.1917, 0.07947, 0.1699, 0.02097, 0.8391, 0.2092, 0.8736, 0.1403, 0.987, 0.08186, 0.9561, 0.2186, 0.2018, 0.2953, 0.3125, 0.25, 0.3125, 0.3249, 0.3125, 0.375, 0.2018, 0.2953, 0.7311, 0.1783, 0.7311, 0.3033, 0.6523, 0.237, 0.6523, 0.1621, 0.07246, 0.8608, 0.09106, 0.9484, 0.1595, 0.9386, 0.1135, 0.8259, 0.8564, 0.1009, 0.7505, 0.155, 0.6989, 0.06152, 0.7579, 0.04429, 0.3257, 0.8831, 0.1981, 0.8527, 0.1471, 0.7879, 0.2506, 0.7888, 0.8391, 0.9031, 0.6915, 0.9499, 0.6226, 0.9179, 0.7604, 0.8416, 0.375, 0.75, 0.5, 0.75, 0.5, 1.0, 0.375, 1.0, 0.375, 0.5, 0.5, 0.5, 0.5, 0.6358, 0.375, 0.6221, 0.375, 0.25, 0.5, 0.25, 0.5, 0.3796, 0.375, 0.3714, 0.375, 0.0, 0.5, 0.0, 0.5, 0.25, 0.375, 0.25, 0.375, 0.6221, 0.5, 0.6358, 0.5, 0.75, 0.375, 0.75, 0.02734, 0.5631, 0.1061, 0.5754, 0.1061, 0.7004, 0.02734, 0.6133, 0.5, 0.6358, 0.625, 0.625, 0.625, 0.75, 0.5, 0.75, 0.7628, 0.3224, 0.9339, 0.3859, 0.94, 0.2918, 0.8022, 0.2461, 0.8427, 0.811, 0.9099, 0.908, 0.9782, 0.7648, 0.9219, 0.7842, 0.5, 0.3796, 0.625, 0.3918, 0.625, 0.5, 0.5, 0.5, 0.375, 0.3714, 0.5, 0.3796, 0.5, 0.5, 0.375, 0.5])
me_cube_004.use_remesh_fix_poles = True
me_cube_004.use_remesh_preserve_attributes = False
me_cube_004.use_mirror_vertex_groups = False
me_cube_004.update()
me_cube_005 = bpy.data.meshes.new('Cube.005')
me_cube_005.from_pydata([(-1.809, -1.369, -1.017), (-0.5167, -0.9703, 0.4801), (-1.379, 1.438, -0.9827), (-0.8213, 0.6993, 1.235), (1.677, -1.582, -1.0), (0.9297, -1.246, 1.373), (2.486, 1.425, -0.9534), (1.48, 1.119, 1.264), (-0.05607, 0.07229, 2.304), (0.1022, -0.5279, 3.328), (0.337, -0.00181, 2.851), (-0.07046, -0.5999, 2.944), (-0.4758, 0.5468, 1.422), (-0.008841, -0.712, 1.779), (0.665, 0.2753, 2.341), (0.6753, -0.6762, 2.798), (-0.3431, -0.4969, 2.47), (-0.2588, -0.3202, 1.794), (-1.163, -1.17, -0.2683), (-1.33, 1.36, -0.2565), (1.827, 1.661, 0.4611), (1.34, -1.174, 0.1784), (0.6712, -0.2946, 2.615), (1.299, 0.08389, 1.419), (1.76, 0.2069, -0.983), (1.907, 0.2281, 0.3482), (0.6016, 2.136, 0.436), (0.4974, 2.956, -0.9749), (0.2296, 0.3789, 1.99), (0.1408, 0.03517, 2.578), (0.6427, 0.8185, 1.877)], [], [(18, 1, 3, 19), (19, 3, 30, 26), (20, 7, 23, 25), (21, 5, 1, 18), (2, 27, 6, 24, 4, 0), (7, 30, 3, 1, 5, 23), (15, 5, 1, 13), (13, 1, 3, 12, 17), (9, 11, 16, 8), (9, 8, 29, 10), (12, 3, 30, 28), (10, 14, 22, 15, 9), (7, 23, 22, 14), (8, 12, 28, 29), (16, 17, 12, 8), (9, 15, 13, 11), (11, 13, 17, 16), (4, 21, 18, 0), (6, 20, 25, 24), (2, 19, 26, 27), (0, 18, 19, 2), (24, 25, 21, 4), (22, 23, 5, 15), (25, 23, 5, 21), (29, 28, 14, 10), (28, 30, 7, 14), (26, 30, 7, 20), (27, 26, 20, 6)])
_uv = me_cube_005.uv_layers.new(name='UVMap')
_uv.uv.foreach_set('vector', [0.5, 0.0, 0.625, 0.0, 0.625, 0.25, 0.5, 0.25, 0.5, 0.25, 0.625, 0.25, 0.625, 0.3918, 0.5, 0.3796, 0.5, 0.5, 0.625, 0.5, 0.625, 0.625, 0.5, 0.6358, 0.5, 0.75, 0.625, 0.75, 0.625, 1.0, 0.5, 1.0, 0.125, 0.5, 0.2464, 0.5, 0.375, 0.5, 0.375, 0.6221, 0.375, 0.75, 0.125, 0.75, 0.625, 0.5, 0.7332, 0.5, 0.875, 0.5, 0.875, 0.75, 0.625, 0.75, 0.625, 0.625, 0.2018, 0.1969, 0.1378, 0.2387, 0.02707, 0.1624, 0.1009, 0.123, 0.6877, 0.4074, 0.7599, 0.4327, 0.7765, 0.3888, 0.717, 0.3547, 0.717, 0.3547, 0.2239, 0.4208, 0.04183, 0.4356, 0.01969, 0.374, 0.08121, 0.2781, 0.3345, 0.02641, 0.3073, 0.09715, 0.1917, 0.07947, 0.1699, 0.02097, 0.8391, 0.2092, 0.8736, 0.1403, 0.987, 0.08186, 0.9561, 0.2186, 0.2018, 0.2953, 0.3125, 0.25, 0.3125, 0.3249, 0.3125, 0.375, 0.2018, 0.2953, 0.7311, 0.1783, 0.7311, 0.3033, 0.6523, 0.237, 0.6523, 0.1621, 0.07246, 0.8608, 0.09106, 0.9484, 0.1595, 0.9386, 0.1135, 0.8259, 0.8564, 0.1009, 0.7505, 0.155, 0.6989, 0.06152, 0.7579, 0.04429, 0.3257, 0.8831, 0.1981, 0.8527, 0.1471, 0.7879, 0.2506, 0.7888, 0.8391, 0.9031, 0.6915, 0.9499, 0.6226, 0.9179, 0.7604, 0.8416, 0.375, 0.75, 0.5, 0.75, 0.5, 1.0, 0.375, 1.0, 0.375, 0.5, 0.5, 0.5, 0.5, 0.6358, 0.375, 0.6221, 0.375, 0.25, 0.5, 0.25, 0.5, 0.3796, 0.375, 0.3714, 0.375, 0.0, 0.5, 0.0, 0.5, 0.25, 0.375, 0.25, 0.375, 0.6221, 0.5, 0.6358, 0.5, 0.75, 0.375, 0.75, 0.02734, 0.5631, 0.1061, 0.5754, 0.1061, 0.7004, 0.02734, 0.6133, 0.5, 0.6358, 0.625, 0.625, 0.625, 0.75, 0.5, 0.75, 0.7628, 0.3224, 0.9339, 0.3859, 0.94, 0.2918, 0.8022, 0.2461, 0.8427, 0.811, 0.9099, 0.908, 0.9782, 0.7648, 0.9219, 0.7842, 0.5, 0.3796, 0.625, 0.3918, 0.625, 0.5, 0.5, 0.5, 0.375, 0.3714, 0.5, 0.3796, 0.5, 0.5, 0.375, 0.5])
me_cube_005.use_remesh_fix_poles = True
me_cube_005.use_remesh_preserve_attributes = False
me_cube_005.use_mirror_vertex_groups = False
me_cube_005.update()

# ---- objects
ob_cube = bpy.data.objects.new('Cube', me_cube_001)
ob_cube_001 = bpy.data.objects.new('Cube.001', me_cube_003)
ob_cube_002 = bpy.data.objects.new('Cube.002', me_cube_012)
ob_cube_004 = bpy.data.objects.new('Cube.004', me_cube_014)
ob_cube_003 = bpy.data.objects.new('Cube.003', me_cube_013)
ob_cube_006 = bpy.data.objects.new('Cube.006', me_cube_016)
ob_cube_008 = bpy.data.objects.new('Cube.008', me_cube_018)
ob_cube_010 = bpy.data.objects.new('Cube.010', me_cube_020)
ob_cube_011 = bpy.data.objects.new('Cube.011', me_cube_021)
ob_cube_012 = bpy.data.objects.new('Cube.012', me_cube_023)
ob_cube_013 = bpy.data.objects.new('Cube.013', me_cube_024)
ob_cube_014 = bpy.data.objects.new('Cube.014', me_cube_025)
ob_cube_015 = bpy.data.objects.new('Cube.015', me_cube_026)
ob_cube_016 = bpy.data.objects.new('Cube.016', me_cube_027)
ob_cube_017 = bpy.data.objects.new('Cube.017', me_cube_028)
ob_cube_018 = bpy.data.objects.new('Cube.018', me_cube_029)
ob_cube_019 = bpy.data.objects.new('Cube.019', me_cube_030)
ob_cylinder_001 = bpy.data.objects.new('Cylinder.001', me_cylinder_001)
ob_cube_005 = bpy.data.objects.new('Cube.005', me_cube_002)
ob_cube_007 = bpy.data.objects.new('Cube.007', me_cube_004)
ob_cube_009 = bpy.data.objects.new('Cube.009', me_cube_005)

# ---- transforms, parenting, visibility, modifiers, constraints
ob_cube.location = (-3.739, -0.1012, 1.023)
ob_cube.rotation_euler = (0.0, -0.0, 0.5411)
ob_cube.scale = (0.547, 0.547, 0.547)
ob_cube.lineart.crease_threshold = 0.0
ob_cube_001.location = (-1.846, 1.652, 1.835)
ob_cube_001.rotation_euler = (0.0, -0.0, 0.5411)
ob_cube_001.scale = (1.271, 1.271, 1.271)
ob_cube_001.lineart.crease_threshold = 0.0
ob_cube_002.location = (0.5062, 0.6973, 1.389)
ob_cube_002.rotation_euler = (0.0, -0.0, 0.5411)
ob_cube_002.scale = (0.8527, 0.8527, 0.8527)
ob_cube_002.lineart.crease_threshold = 0.0
ob_cube_004.location = (2.224, 2.94, 1.298)
ob_cube_004.rotation_euler = (0.0, -0.0, -0.5086)
ob_cube_004.scale = (1.271, 1.271, 1.271)
ob_cube_004.lineart.crease_threshold = 0.0
ob_cube_003.location = (2.567, 0.4243, 1.298)
ob_cube_003.rotation_euler = (0.0, -0.0, -0.5086)
ob_cube_003.scale = (0.8527, 0.8527, 0.8527)
ob_cube_003.lineart.crease_threshold = 0.0
ob_cube_006.location = (-4.376, 2.599, 0.8514)
ob_cube_006.rotation_euler = (0.0, -0.0, -0.5086)
ob_cube_006.scale = (0.8527, 0.8527, 0.8527)
ob_cube_006.lineart.crease_threshold = 0.0
ob_cube_008.location = (-5.225, 1.01, 0.9169)
ob_cube_008.rotation_euler = (0.0, 0.0, -1.949)
ob_cube_008.scale = (0.5322, 0.5322, 0.5322)
ob_cube_008.lineart.crease_threshold = 0.0
ob_cube_010.location = (-0.3852, 0.3375, 1.3)
ob_cube_010.scale = (0.92, 1.373, 0.92)
ob_cube_010.lineart.crease_threshold = 0.0
ob_cube_011.location = (-0.3852, 0.9048, 0.4632)
ob_cube_011.rotation_euler = (0.0, -0.0, 1.571)
ob_cube_011.scale = (0.0934, 0.5497, 0.02755)
ob_cube_011.lineart.crease_threshold = 0.0
_m = ob_cube_011.modifiers.new('Array', 'ARRAY')
_m.count = 10
_m.constant_offset_displace = (0.0, 0.0, 0.0)
_m.relative_offset_displace = (-4.0, 0.0, 0.0)
ob_cube_012.location = (-0.6909, -2.491, 0.4949)
ob_cube_012.scale = (0.05961, 4.048, 0.0218)
ob_cube_012.lineart.crease_threshold = 0.0
ob_cube_013.location = (-0.07945, -2.491, 0.4949)
ob_cube_013.scale = (0.05961, 4.048, 0.0218)
ob_cube_013.lineart.crease_threshold = 0.0
ob_cube_014.location = (-0.3852, -6.449, 1.018)
ob_cube_014.scale = (0.545, 0.09172, 0.1515)
ob_cube_014.lineart.crease_threshold = 0.0
ob_cube_015.location = (-0.6172, -6.596, 0.9341)
ob_cube_015.rotation_euler = (-0.0, 1.571, 0.0)
ob_cube_015.scale = (0.4695, 0.04685, 0.1197)
ob_cube_015.lineart.crease_threshold = 0.0
ob_cube_016.location = (-0.1531, -6.596, 0.9341)
ob_cube_016.rotation_euler = (-0.0, 1.571, 0.0)
ob_cube_016.scale = (0.4695, 0.04685, 0.1197)
ob_cube_016.lineart.crease_threshold = 0.0
ob_cube_017.location = (-0.6247, -7.008, 0.853)
ob_cube_017.rotation_euler = (1.571, -0.7854, 1.571)
ob_cube_017.scale = (0.4382, 0.07376, 0.1219)
ob_cube_017.lineart.crease_threshold = 0.0
ob_cube_018.location = (-0.1456, -7.008, 0.853)
ob_cube_018.rotation_euler = (1.571, -0.7854, 1.571)
ob_cube_018.scale = (0.4382, 0.07376, 0.1219)
ob_cube_018.lineart.crease_threshold = 0.0
ob_cube_019.location = (-0.3817, -4.501, 1.043)
ob_cube_019.scale = (0.3362, 0.5317, 0.2852)
ob_cube_019.lineart.crease_threshold = 0.0
ob_cylinder_001.location = (-0.1087, -4.243, 0.6357)
ob_cylinder_001.rotation_euler = (1.571, -4.371e-08, 1.571)
ob_cylinder_001.scale = (0.1083, 0.1198, 0.09729)
ob_cylinder_001.lineart.crease_threshold = 0.0
ob_cube_005.location = (-0.3914, 3.952, 0.6515)
ob_cube_005.rotation_euler = (0.0, -0.0, -0.4437)
ob_cube_005.scale = (0.547, 0.547, 0.547)
ob_cube_005.lineart.crease_threshold = 0.0
ob_cube_007.location = (1.637, -1.134, 0.6515)
ob_cube_007.rotation_euler = (0.0, -0.0, 1.319)
ob_cube_007.scale = (0.2932, 0.2932, 0.2932)
ob_cube_007.lineart.crease_threshold = 0.0
ob_cube_009.location = (-2.645, 3.887, 0.6515)
ob_cube_009.rotation_euler = (0.0, -0.0, 1.969)
ob_cube_009.scale = (0.3997, 0.3997, 0.3997)
ob_cube_009.lineart.crease_threshold = 0.0

# ---- collection membership
col_collection.objects.link(ob_cube)
col_collection.objects.link(ob_cube_001)
col_collection.objects.link(ob_cube_002)
col_collection.objects.link(ob_cube_004)
col_collection.objects.link(ob_cube_003)
col_collection.objects.link(ob_cube_006)
col_collection.objects.link(ob_cube_008)
col_collection.objects.link(ob_cube_010)
col_collection.objects.link(ob_cube_011)
col_collection.objects.link(ob_cube_012)
col_collection.objects.link(ob_cube_013)
col_collection.objects.link(ob_cube_014)
col_collection.objects.link(ob_cube_015)
col_collection.objects.link(ob_cube_016)
col_collection.objects.link(ob_cube_017)
col_collection.objects.link(ob_cube_018)
col_collection.objects.link(ob_cube_019)
col_collection.objects.link(ob_cylinder_001)
col_collection.objects.link(ob_cube_005)
col_collection.objects.link(ob_cube_007)
col_collection.objects.link(ob_cube_009)

# ---- scene / render settings (as saved in the file)
scene.frame_start = 1; scene.frame_end = 250; scene.frame_set(1)
scene.render.engine = 'BLENDER_EEVEE_NEXT'
scene.cycles.use_denoising = False
scene.cycles.samples = 128
scene.cycles.sampling_pattern = 'TABULATED_SOBOL'
scene.cycles.use_adaptive_sampling = False
scene.cycles.use_light_tree = False
scene.view_settings.view_transform = 'Filmic'
bpy.context.view_layer.update()

# ---- added for rendering (the .blend has no active camera and no usable light): camera, sun
cam_auto = bpy.data.cameras.new('AutoCamera')
cam_auto.lens = 50.0
cam_auto.sensor_width = 36.0
cam_auto.clip_end = 1000.0
ob_auto_camera = bpy.data.objects.new('AutoCamera', cam_auto)
scene.collection.objects.link(ob_auto_camera)
ob_auto_camera.location = (15.5027, -20.4364, 15.3799)
ob_auto_camera.rotation_euler = (1.09748, -7.21219e-08, 0.694738)
scene.camera = ob_auto_camera
light_auto_sun = bpy.data.lights.new('AutoSun', 'SUN')
light_auto_sun.energy = 3.0
light_auto_sun.angle = 0.0523599
ob_auto_sun = bpy.data.objects.new('AutoSun', light_auto_sun)
scene.collection.objects.link(ob_auto_sun)
ob_auto_sun.rotation_euler = (0.872665, 0.174533, 0.523599)
bpy.context.view_layer.update()
